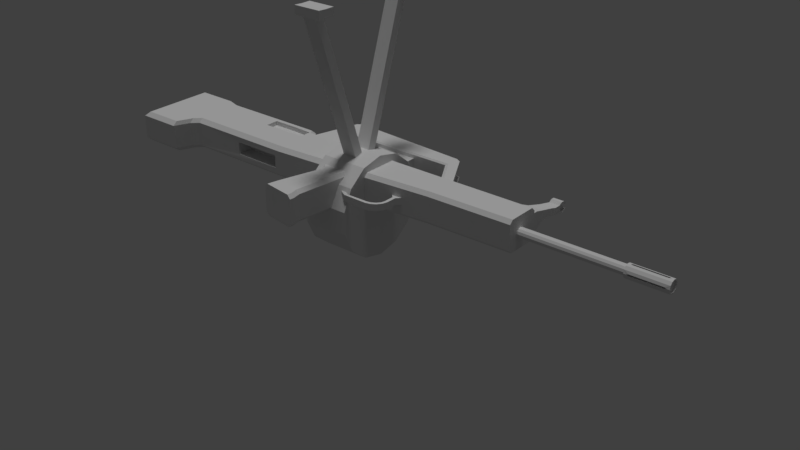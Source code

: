 # Source: QBB-95.blend  (saved by Blender 2.79.0; exported with 4.5.12 LTS)
import bpy
from mathutils import Matrix  # noqa: F401  (used for matrix-valued properties, if any)

bpy.ops.wm.read_factory_settings(use_empty=True)
scene = bpy.context.scene
scene.name = 'Scene'

# ---- collections
col_collection_1 = bpy.data.collections.new('Collection 1'); scene.collection.children.link(col_collection_1)

# ---- materials (node trees are filled in below, after node groups)
mat_omnimat = bpy.data.materials.new('OmniMat')
mat_omnimat.alpha_threshold = 0.0
mat_omnimat.use_transparent_shadow = False
mat_omnimat.roughness = 0.5

# ---- material node trees

# ---- world
world_world = bpy.data.worlds.new('World'); scene.world = world_world
world_world.color = (0.05088, 0.05088, 0.05088)
world_world.use_sun_shadow = False
world_world.sun_shadow_jitter_overblur = 0.0
world_world.cycles.sampling_method = 'MANUAL'

# ---- lights
light_hemi = bpy.data.lights.new('Hemi', 'SUN')
light_hemi.transmission_factor = 0.0
light_hemi.angle = 0.1993
light_hemi.energy = 1.0
light_hemi.shadow_buffer_clip_start = 0.5
light_hemi.shadow_soft_size = 0.1
light_hemi.shadow_cascade_max_distance = 1000.0

# ---- meshes
me_cube_003 = bpy.data.meshes.new('Cube.003')
me_cube_003.from_pydata([(-0.3316, -0.1839, -0.3138), (-0.3316, 0.1839, -0.3138), (0.2248, -0.1839, 0.5274), (0.2248, 0.1839, 0.5274), (-0.03128, -0.1839, 0.5482), (-0.117, -0.1839, 0.4853), (-0.117, 0.1839, 0.4853), (-0.03128, 0.1839, 0.5482), (2.606, 0.1839, -0.3314), (2.606, -0.1839, -0.3314), (2.218, -0.1839, 0.3511), (2.13, -0.1839, 0.4017), (2.187, -0.1839, 0.3413), (2.13, 0.1839, 0.4017), (2.218, 0.1839, 0.3511), (2.187, 0.1839, 0.3413), (0.2351, -0.1593, 0.2602), (0.2056, -0.1839, 0.29), (0.2056, 0.1839, 0.29), (0.2351, 0.1593, 0.2602), (0.2248, -0.1593, -0.3138), (0.1948, -0.1839, -0.3138), (0.1948, 0.1839, -0.3138), (0.2248, 0.1593, -0.3138), (2.097, -0.1593, 0.2736), (2.137, -0.1839, 0.3039), (2.137, 0.1839, 0.3039), (2.097, 0.1593, 0.2736), (2.454, 0.1593, -0.3324), (2.511, 0.1839, -0.332), (2.511, -0.1839, -0.332), (2.454, -0.1593, -0.3324), (-0.3316, 0.09715, -0.3138), (-0.3316, -0.09715, -0.3138), (0.2248, 0.09715, 0.5274), (0.2248, -0.09715, 0.5274), (-0.03128, -0.09715, 0.5482), (-0.03128, 0.09715, 0.5482), (-0.117, 0.09715, 0.4853), (-0.117, -0.09715, 0.4853), (2.606, 0.09715, -0.3314), (2.606, -0.09715, -0.3314), (2.13, 0.09715, 0.4017), (2.13, -0.09715, 0.4017), (2.218, -0.09715, 0.3511), (2.218, 0.09715, 0.3511), (-0.333, -0.09715, -0.1695), (-0.333, -0.1839, -0.1695), (0.2234, -0.09715, 0.6717), (0.2234, -0.1839, 0.6717), (-0.1184, -0.1839, 0.6295), (-0.03267, -0.1839, 0.6925), (-0.03267, 0.09715, 0.6925), (-0.03267, 0.1839, 0.6925), (-0.1184, 0.1839, 0.6295), (-0.1184, -0.09715, 0.6295), (-0.333, 0.1839, -0.1695), (0.2234, 0.1839, 0.6717), (2.605, -0.09715, -0.1871), (2.605, -0.1839, -0.1871), (2.217, -0.1839, 0.4953), (2.129, -0.1839, 0.546), (2.129, 0.1839, 0.546), (2.217, 0.1839, 0.4953), (2.129, -0.09715, 0.546), (2.217, 0.09715, 0.4953), (2.605, 0.1839, -0.1871), (-0.333, 0.09715, -0.1695), (0.2234, 0.09715, 0.6717), (-0.03267, -0.09715, 0.6925), (-0.1184, 0.09715, 0.6295), (2.605, 0.09715, -0.1871), (2.129, 0.09715, 0.546), (2.217, -0.09715, 0.4953), (2.498, -0.1534, -0.338), (2.498, -0.1534, -0.1739), (2.498, 0.1534, -0.338), (2.498, 0.1534, -0.1739), (4.145, -0.1534, -0.338), (4.145, -0.1534, -0.1739), (4.145, 0.1534, -0.338), (4.145, 0.1534, -0.1739), (3.705, 0.1534, -0.338), (3.705, 0.1534, -0.1739), (3.705, -0.1534, -0.338), (3.705, -0.1534, -0.1739), (4.021, 0.0344, 0.5322), (4.204, 0.0344, 0.5322), (4.204, -0.0344, 0.5322), (4.021, -0.0344, 0.5322), (4.03, 0.008278, 0.3974), (4.183, 0.008278, 0.3974), (4.03, -0.008278, 0.3974), (4.183, -0.008278, 0.3974), (4.158, 0.05972, 0.2218), (4.117, 0.08292, 0.0397), (4.158, -0.05972, 0.2218), (4.117, -0.08292, 0.0397), (3.855, 0.08292, 0.0397), (3.94, 0.05972, 0.2218), (3.855, -0.08292, 0.0397), (3.94, -0.05972, 0.2218), (3.965, 0.05972, 0.2722), (3.965, -0.05972, 0.2722), (4.193, 0.05972, 0.2722), (4.193, -0.05972, 0.2722), (4.206, 0.05972, 0.5322), (4.206, -0.05972, 0.5322), (4.022, 0.05972, 0.5322), (4.022, -0.05972, 0.5322), (4.014, 0.05972, 0.3721), (4.014, -0.05972, 0.3721), (4.196, 0.05972, 0.3721), (4.196, -0.05972, 0.3721), (4.017, 0.09782, 0.4255), (4.02, 0.09782, 0.4788), (4.203, 0.09782, 0.4788), (4.2, 0.09782, 0.4255), (4.017, 0.06943, 0.4424), (4.019, 0.06943, 0.4873), (4.202, 0.06943, 0.4873), (4.2, 0.06943, 0.4424), (4.017, -0.09782, 0.4255), (4.02, -0.09782, 0.4788), (4.203, -0.09782, 0.4788), (4.2, -0.09782, 0.4255), (4.017, -0.06943, 0.4424), (4.019, -0.06943, 0.4873), (4.202, -0.06943, 0.4873), (4.2, -0.06943, 0.4424), (4.198, 0.0344, 0.3974), (4.198, -0.0344, 0.3974), (4.015, -0.0344, 0.3974), (4.015, 0.0344, 0.3974), (4.183, 0.008278, 0.4839), (4.183, -0.008278, 0.4839), (4.03, -0.008278, 0.4839), (4.03, 0.008278, 0.4839)], [], [(13, 3, 57, 62), (16, 19, 27, 24), (18, 3, 13, 15, 26), (4, 2, 49, 51), (24, 27, 28, 31), (1, 22, 23, 20, 21, 0, 33, 32), (45, 40, 71, 65), (23, 19, 16, 20), (28, 29, 8, 40, 41, 9, 30, 31), (10, 9, 59, 60), (21, 17, 2, 4, 5, 0), (1, 6, 7, 3, 18, 22), (10, 12, 25, 30, 9), (43, 35, 48, 64), (10, 11, 12), (13, 14, 15), (7, 6, 54, 53), (26, 15, 14, 8, 29), (19, 23, 22, 18), (17, 21, 20, 16), (18, 26, 27, 19), (25, 17, 16, 24), (28, 27, 26, 29), (30, 25, 24, 31), (2, 17, 25, 12, 11), (34, 42, 72, 68), (42, 43, 44, 45), (44, 43, 64, 73), (34, 35, 43, 42), (5, 4, 51, 50), (45, 44, 41, 40), (42, 45, 65, 72), (36, 37, 38, 39), (14, 13, 62, 63), (33, 39, 38, 32), (1, 32, 67, 56), (34, 37, 36, 35), (48, 69, 51, 49), (67, 70, 54, 56), (52, 53, 54, 70), (73, 60, 59, 58), (48, 49, 61, 64), (64, 61, 60, 73), (62, 72, 65, 63), (57, 68, 72, 62), (63, 65, 71, 66), (51, 69, 55, 50), (47, 50, 55, 46), (57, 53, 52, 68), (41, 44, 73, 58), (0, 5, 50, 47), (2, 11, 61, 49), (6, 1, 56, 54), (36, 39, 55, 69), (8, 14, 63, 66), (38, 37, 52, 70), (3, 7, 53, 57), (40, 8, 66, 71), (39, 33, 46, 55), (9, 41, 58, 59), (32, 38, 70, 67), (37, 34, 68, 52), (11, 10, 60, 61), (35, 36, 69, 48), (33, 0, 47, 46), (74, 75, 77, 76), (82, 83, 81, 80), (80, 81, 79, 78), (84, 85, 75, 74), (82, 80, 78, 84), (83, 77, 75, 85), (116, 115, 108, 106), (76, 82, 84, 74), (78, 79, 85, 84), (76, 77, 83, 82), (120, 121, 117, 116), (91, 90, 137, 134), (121, 118, 133, 130), (123, 124, 107, 109), (103, 105, 113, 111), (105, 104, 112, 113), (102, 103, 111, 110), (104, 102, 110, 112), (81, 83, 98, 95), (95, 98, 99, 94), (83, 85, 100, 98), (98, 100, 101, 99), (79, 81, 95, 97), (97, 95, 94, 96), (85, 79, 97, 100), (100, 97, 96, 101), (94, 99, 102, 104), (99, 101, 103, 102), (96, 94, 104, 105), (101, 96, 105, 103), (87, 120, 116, 106), (107, 88, 89, 109), (119, 86, 108, 115), (126, 132, 111, 122), (121, 130, 112, 117), (128, 88, 107, 124), (130, 131, 113, 112), (132, 133, 110, 111), (128, 127, 89, 88), (108, 86, 87, 106), (133, 118, 114, 110), (118, 119, 115, 114), (87, 86, 119, 120), (120, 119, 118, 121), (112, 110, 114, 117), (117, 114, 115, 116), (131, 132, 126, 129), (129, 126, 127, 128), (131, 129, 125, 113), (129, 128, 124, 125), (89, 127, 123, 109), (127, 126, 122, 123), (111, 113, 125, 122), (122, 125, 124, 123), (91, 93, 131, 130), (92, 90, 133, 132), (90, 91, 130, 133), (93, 92, 132, 131), (134, 137, 136, 135), (93, 91, 134, 135), (92, 93, 135, 136), (90, 92, 136, 137)])
_uv = me_cube_003.uv_layers.new(name='UVMap')
_uv.uv.foreach_set('vector', [0.01134, 0.9968, 0.01126, 0.9968, 0.01126, 0.9967, 0.01134, 0.9967, 0.01134, 0.9968, 0.01126, 0.9968, 0.01126, 0.9967, 0.01134, 0.9967, 0.0113, 0.9967, 0.01126, 0.9968, 0.01128, 0.9968, 0.01133, 0.9968, 0.01134, 0.9968, 0.01134, 0.9968, 0.01126, 0.9968, 0.01126, 0.9967, 0.01134, 0.9967, 0.01134, 0.9968, 0.01126, 0.9968, 0.01126, 0.9967, 0.01134, 0.9967, 0.0113, 0.9967, 0.01127, 0.9967, 0.01126, 0.9968, 0.01127, 0.9968, 0.0113, 0.9968, 0.01133, 0.9968, 0.01134, 0.9968, 0.01133, 0.9967, 0.01134, 0.9968, 0.01126, 0.9968, 0.01126, 0.9967, 0.01134, 0.9967, 0.01134, 0.9968, 0.01126, 0.9968, 0.01126, 0.9967, 0.01134, 0.9967, 0.0113, 0.9967, 0.01127, 0.9967, 0.01126, 0.9968, 0.01127, 0.9968, 0.0113, 0.9968, 0.01133, 0.9968, 0.01134, 0.9968, 0.01133, 0.9967, 0.01134, 0.9968, 0.01126, 0.9968, 0.01126, 0.9967, 0.01134, 0.9967, 0.0113, 0.9967, 0.01126, 0.9968, 0.01126, 0.9968, 0.0113, 0.9968, 0.01134, 0.9968, 0.01134, 0.9968, 0.0113, 0.9967, 0.01126, 0.9968, 0.01126, 0.9968, 0.0113, 0.9968, 0.01134, 0.9968, 0.01134, 0.9968, 0.0113, 0.9967, 0.01126, 0.9968, 0.01128, 0.9968, 0.01133, 0.9968, 0.01134, 0.9968, 0.01134, 0.9968, 0.01126, 0.9968, 0.01126, 0.9967, 0.01134, 0.9967, 0.01134, 0.9968, 0.01126, 0.9968, 0.01126, 0.9967, 0.01134, 0.9968, 0.01126, 0.9968, 0.01126, 0.9967, 0.01134, 0.9968, 0.01126, 0.9968, 0.01126, 0.9967, 0.01134, 0.9967, 0.0113, 0.9967, 0.01126, 0.9968, 0.01128, 0.9968, 0.01133, 0.9968, 0.01134, 0.9968, 0.01134, 0.9968, 0.01126, 0.9968, 0.01126, 0.9967, 0.01134, 0.9967, 0.01134, 0.9968, 0.01126, 0.9968, 0.01126, 0.9967, 0.01134, 0.9967, 0.01134, 0.9968, 0.01126, 0.9968, 0.01126, 0.9967, 0.01134, 0.9967, 0.01134, 0.9968, 0.01126, 0.9968, 0.01126, 0.9967, 0.01134, 0.9967, 0.01134, 0.9968, 0.01126, 0.9968, 0.01126, 0.9967, 0.01134, 0.9967, 0.01134, 0.9968, 0.01126, 0.9968, 0.01126, 0.9967, 0.01134, 0.9967, 0.0113, 0.9967, 0.01126, 0.9968, 0.01128, 0.9968, 0.01133, 0.9968, 0.01134, 0.9968, 0.01134, 0.9968, 0.01126, 0.9968, 0.01126, 0.9967, 0.01134, 0.9967, 0.01134, 0.9968, 0.01126, 0.9968, 0.01126, 0.9967, 0.01134, 0.9967, 0.01134, 0.9968, 0.01126, 0.9968, 0.01126, 0.9967, 0.01134, 0.9967, 0.01134, 0.9968, 0.01126, 0.9968, 0.01126, 0.9967, 0.01134, 0.9967, 0.01134, 0.9968, 0.01126, 0.9968, 0.01126, 0.9967, 0.01134, 0.9967, 0.01134, 0.9968, 0.01126, 0.9968, 0.01126, 0.9967, 0.01134, 0.9967, 0.01134, 0.9968, 0.01126, 0.9968, 0.01126, 0.9967, 0.01134, 0.9967, 0.01134, 0.9968, 0.01126, 0.9968, 0.01126, 0.9967, 0.01134, 0.9967, 0.01134, 0.9968, 0.01126, 0.9968, 0.01126, 0.9967, 0.01134, 0.9967, 0.01134, 0.9968, 0.01126, 0.9968, 0.01126, 0.9967, 0.01134, 0.9967, 0.01134, 0.9968, 0.01126, 0.9968, 0.01126, 0.9967, 0.01134, 0.9967, 0.01134, 0.9968, 0.01126, 0.9968, 0.01126, 0.9967, 0.01134, 0.9967, 0.01134, 0.9968, 0.01126, 0.9968, 0.01126, 0.9967, 0.01134, 0.9967, 0.01134, 0.9968, 0.01126, 0.9968, 0.01126, 0.9967, 0.01134, 0.9967, 0.01134, 0.9968, 0.01126, 0.9968, 0.01126, 0.9967, 0.01134, 0.9967, 0.01134, 0.9968, 0.01126, 0.9968, 0.01126, 0.9967, 0.01134, 0.9967, 0.01134, 0.9968, 0.01126, 0.9968, 0.01126, 0.9967, 0.01134, 0.9967, 0.01134, 0.9968, 0.01126, 0.9968, 0.01126, 0.9967, 0.01134, 0.9967, 0.01134, 0.9968, 0.01126, 0.9968, 0.01126, 0.9967, 0.01134, 0.9967, 0.01134, 0.9968, 0.01126, 0.9968, 0.01126, 0.9967, 0.01134, 0.9967, 0.01134, 0.9968, 0.01126, 0.9968, 0.01126, 0.9967, 0.01134, 0.9967, 0.01134, 0.9968, 0.01126, 0.9968, 0.01126, 0.9967, 0.01134, 0.9967, 0.01134, 0.9968, 0.01126, 0.9968, 0.01126, 0.9967, 0.01134, 0.9967, 0.01134, 0.9968, 0.01126, 0.9968, 0.01126, 0.9967, 0.01134, 0.9967, 0.01134, 0.9968, 0.01126, 0.9968, 0.01126, 0.9967, 0.01134, 0.9967, 0.01134, 0.9968, 0.01126, 0.9968, 0.01126, 0.9967, 0.01134, 0.9967, 0.01134, 0.9968, 0.01126, 0.9968, 0.01126, 0.9967, 0.01134, 0.9967, 0.01134, 0.9968, 0.01126, 0.9968, 0.01126, 0.9967, 0.01134, 0.9967, 0.01134, 0.9968, 0.01126, 0.9968, 0.01126, 0.9967, 0.01134, 0.9967, 0.01134, 0.9968, 0.01126, 0.9968, 0.01126, 0.9967, 0.01134, 0.9967, 0.01134, 0.9968, 0.01126, 0.9968, 0.01126, 0.9967, 0.01134, 0.9967, 0.01134, 0.9968, 0.01126, 0.9968, 0.01126, 0.9967, 0.01134, 0.9967, 0.01134, 0.9968, 0.01126, 0.9968, 0.01126, 0.9967, 0.01134, 0.9967, 0.01134, 0.9968, 0.01126, 0.9968, 0.01126, 0.9967, 0.01134, 0.9967, 0.01134, 0.9968, 0.01126, 0.9968, 0.01126, 0.9967, 0.01134, 0.9967, 0.01134, 0.9968, 0.01126, 0.9968, 0.01126, 0.9967, 0.01134, 0.9967, 0.01134, 0.9968, 0.01126, 0.9968, 0.01126, 0.9967, 0.01134, 0.9967, 0.01134, 0.9968, 0.01126, 0.9968, 0.01126, 0.9967, 0.01134, 0.9967, 0.01134, 0.9968, 0.01126, 0.9968, 0.01126, 0.9967, 0.01134, 0.9967, 0.01134, 0.9968, 0.01126, 0.9968, 0.01126, 0.9967, 0.01134, 0.9967, 0.01134, 0.9968, 0.01126, 0.9968, 0.01126, 0.9967, 0.01134, 0.9967, 0.01134, 0.9968, 0.01126, 0.9968, 0.01126, 0.9967, 0.01134, 0.9967, 0.01134, 0.9968, 0.01126, 0.9968, 0.01126, 0.9967, 0.01134, 0.9967, 0.01134, 0.9968, 0.01126, 0.9968, 0.01126, 0.9967, 0.01134, 0.9967, 0.01134, 0.9968, 0.01126, 0.9968, 0.01126, 0.9967, 0.01134, 0.9967, 0.01134, 0.9968, 0.01126, 0.9968, 0.01126, 0.9967, 0.01134, 0.9967, 0.01134, 0.9968, 0.01126, 0.9968, 0.01126, 0.9967, 0.01134, 0.9967, 0.01134, 0.9968, 0.01126, 0.9968, 0.01126, 0.9967, 0.01134, 0.9967, 0.01134, 0.9968, 0.01126, 0.9968, 0.01126, 0.9967, 0.01134, 0.9967, 0.01134, 0.9968, 0.01126, 0.9968, 0.01126, 0.9967, 0.01134, 0.9967, 0.01134, 0.9968, 0.01126, 0.9968, 0.01126, 0.9967, 0.01134, 0.9967, 0.01134, 0.9968, 0.01126, 0.9968, 0.01126, 0.9967, 0.01134, 0.9967, 0.01134, 0.9968, 0.01126, 0.9968, 0.01126, 0.9967, 0.01134, 0.9967, 0.01134, 0.9968, 0.01126, 0.9968, 0.01126, 0.9967, 0.01134, 0.9967, 0.01134, 0.9968, 0.01126, 0.9968, 0.01126, 0.9967, 0.01134, 0.9967, 0.01134, 0.9968, 0.01126, 0.9968, 0.01126, 0.9967, 0.01134, 0.9967, 0.01134, 0.9968, 0.01126, 0.9968, 0.01126, 0.9967, 0.01134, 0.9967, 0.01134, 0.9968, 0.01126, 0.9968, 0.01126, 0.9967, 0.01134, 0.9967, 0.01134, 0.9968, 0.01126, 0.9968, 0.01126, 0.9967, 0.01134, 0.9967, 0.01134, 0.9968, 0.01126, 0.9968, 0.01126, 0.9967, 0.01134, 0.9967, 0.01134, 0.9968, 0.01126, 0.9968, 0.01126, 0.9967, 0.01134, 0.9967, 0.01134, 0.9968, 0.01126, 0.9968, 0.01126, 0.9967, 0.01134, 0.9967, 0.01134, 0.9968, 0.01126, 0.9968, 0.01126, 0.9967, 0.01134, 0.9967, 0.01134, 0.9968, 0.01126, 0.9968, 0.01126, 0.9967, 0.01134, 0.9967, 0.01134, 0.9968, 0.01126, 0.9968, 0.01126, 0.9967, 0.01134, 0.9967, 0.01134, 0.9968, 0.01126, 0.9968, 0.01126, 0.9967, 0.01134, 0.9967, 0.01134, 0.9968, 0.01126, 0.9968, 0.01126, 0.9967, 0.01134, 0.9967, 0.01134, 0.9968, 0.01126, 0.9968, 0.01126, 0.9967, 0.01134, 0.9967, 0.01134, 0.9968, 0.01126, 0.9968, 0.01126, 0.9967, 0.01134, 0.9967, 0.01134, 0.9968, 0.01126, 0.9968, 0.01126, 0.9967, 0.01134, 0.9967, 0.01134, 0.9968, 0.01126, 0.9968, 0.01126, 0.9967, 0.01134, 0.9967, 0.01134, 0.9968, 0.01126, 0.9968, 0.01126, 0.9967, 0.01134, 0.9967, 0.01134, 0.9968, 0.01126, 0.9968, 0.01126, 0.9967, 0.01134, 0.9967, 0.01134, 0.9968, 0.01126, 0.9968, 0.01126, 0.9967, 0.01134, 0.9967, 0.01134, 0.9968, 0.01126, 0.9968, 0.01126, 0.9967, 0.01134, 0.9967, 0.01134, 0.9968, 0.01126, 0.9968, 0.01126, 0.9967, 0.01134, 0.9967, 0.01134, 0.9968, 0.01126, 0.9968, 0.01126, 0.9967, 0.01134, 0.9967, 0.01134, 0.9968, 0.01126, 0.9968, 0.01126, 0.9967, 0.01134, 0.9967, 0.01134, 0.9968, 0.01126, 0.9968, 0.01126, 0.9967, 0.01134, 0.9967, 0.01134, 0.9968, 0.01126, 0.9968, 0.01126, 0.9967, 0.01134, 0.9967, 0.01134, 0.9968, 0.01126, 0.9968, 0.01126, 0.9967, 0.01134, 0.9967, 0.01134, 0.9968, 0.01126, 0.9968, 0.01126, 0.9967, 0.01134, 0.9967, 0.01134, 0.9968, 0.01126, 0.9968, 0.01126, 0.9967, 0.01134, 0.9967, 0.01134, 0.9968, 0.01126, 0.9968, 0.01126, 0.9967, 0.01134, 0.9967, 0.01134, 0.9968, 0.01126, 0.9968, 0.01126, 0.9967, 0.01134, 0.9967, 0.01134, 0.9968, 0.01126, 0.9968, 0.01126, 0.9967, 0.01134, 0.9967, 0.01134, 0.9968, 0.01126, 0.9968, 0.01126, 0.9967, 0.01134, 0.9967, 0.01134, 0.9968, 0.01126, 0.9968, 0.01126, 0.9967, 0.01134, 0.9967, 0.01134, 0.9968, 0.01126, 0.9968, 0.01126, 0.9967, 0.01134, 0.9967, 0.01134, 0.9968, 0.01126, 0.9968, 0.01126, 0.9967, 0.01134, 0.9967, 0.01134, 0.9968, 0.01126, 0.9968, 0.01126, 0.9967, 0.01134, 0.9967, 0.01134, 0.9968, 0.01126, 0.9968, 0.01126, 0.9967, 0.01134, 0.9967, 0.01134, 0.9968, 0.01126, 0.9968, 0.01126, 0.9967, 0.01134, 0.9967, 0.01134, 0.9968, 0.01126, 0.9968, 0.01126, 0.9967, 0.01134, 0.9967, 0.01134, 0.9968, 0.01126, 0.9968, 0.01126, 0.9967, 0.01134, 0.9967, 0.01134, 0.9968, 0.01126, 0.9968, 0.01126, 0.9967, 0.01134, 0.9967, 0.01134, 0.9968, 0.01126, 0.9968, 0.01126, 0.9967, 0.01134, 0.9967, 0.01134, 0.9968, 0.01126, 0.9968, 0.01126, 0.9967, 0.01134, 0.9967, 0.01134, 0.9968, 0.01126, 0.9968, 0.01126, 0.9967, 0.01134, 0.9967, 0.01134, 0.9968, 0.01126, 0.9968, 0.01126, 0.9967, 0.01134, 0.9967, 0.01134, 0.9968, 0.01126, 0.9968, 0.01126, 0.9967, 0.01134, 0.9967, 0.01134, 0.9968, 0.01126, 0.9968, 0.01126, 0.9967, 0.01134, 0.9967])
me_cube_003.materials.append(mat_omnimat)
me_cube_003.use_remesh_preserve_volume = False
me_cube_003.use_remesh_preserve_attributes = False
me_cube_003.use_mirror_vertex_groups = False
me_cube_003.update()
me_cube_001 = bpy.data.meshes.new('Cube.001')
me_cube_001.from_pydata([(0.6371, -0.2739, 0.3131), (-0.4572, 0.2739, 0.3662), (1.434, -0.2769, 0.3131), (-0.4572, 0.2739, 0.03018), (1.497, 0.2739, 0.02727), (1.434, -0.2769, 0.08014), (0.6371, -0.2739, 0.08338), (5.923, 0.2739, 0.1211), (5.923, -0.2739, 0.1211), (3.026, 0.2739, 0.07095), (4.423, 0.2739, 0.1117), (3.026, -0.2739, 0.07095), (4.423, -0.2739, 0.1117), (2.346, -0.2739, 0.04992), (2.346, 0.2739, 0.04992), (-0.4572, -0.2739, 0.03018), (-0.4572, -0.2739, 0.3662), (1.497, -0.2739, 0.02727), (0.6371, -0.1972, 0.08338), (0.6371, -0.1972, 0.3131), (1.434, -0.1972, 0.3131), (1.434, -0.1972, 0.08014), (-0.4572, -0.2739, -0.4109), (0.5198, -0.11, -0.4872), (-0.4572, -0.2068, 0.4572), (-0.4572, -0.2739, 0.3885), (0.5198, 0.11, -0.4872), (-0.4572, 0.2739, -0.4109), (-0.4572, 0.2739, 0.3885), (-0.4572, 0.2068, 0.4572), (1.401, -0.11, -0.4937), (1.497, -0.2739, -0.4183), (1.392, -0.2739, 0.3885), (1.423, -0.2068, 0.4572), (1.497, 0.2739, -0.4183), (1.401, 0.11, -0.4937), (1.392, 0.2739, 0.3885), (1.423, 0.2068, 0.4572), (-1.394, -0.2739, -0.7948), (-1.461, -0.2068, -0.8706), (-1.394, -0.2739, 0.4624), (-1.461, -0.2068, 0.531), (-1.394, 0.2739, -0.7948), (-1.461, 0.2068, -0.8706), (-1.394, 0.2739, 0.4624), (-1.461, 0.2068, 0.531), (-0.6934, 0.2068, 0.531), (-0.6934, 0.2739, 0.4624), (-0.6934, -0.2739, 0.4624), (-0.6934, -0.2068, 0.531), (-0.6934, -0.2068, -0.8706), (-0.6934, -0.2739, -0.7948), (-0.6934, 0.2739, -0.7948), (-0.6934, 0.2068, -0.8706), (-0.5753, -0.2068, 0.4941), (-0.5753, -0.2739, 0.4254), (-0.5753, 0.2068, -0.5975), (-0.5753, 0.2739, -0.5217), (-0.5753, 0.2068, 0.4941), (-0.5753, 0.2739, 0.4254), (-0.5753, -0.2068, -0.5975), (-0.5753, -0.2739, -0.5217), (1.497, 0.2068, 0.3662), (1.465, 0.2739, 0.299), (5.923, 0.2739, 0.2999), (5.923, 0.2068, 0.367), (5.923, -0.2068, 0.367), (5.923, -0.2739, 0.2999), (4.423, -0.2068, 0.3667), (4.423, -0.2739, 0.2996), (3.026, -0.2068, 0.3665), (3.026, -0.2739, 0.2993), (4.423, 0.2739, 0.2996), (4.423, 0.2068, 0.3667), (3.026, 0.2739, 0.2993), (3.026, 0.2068, 0.3665), (2.32, -0.2739, 0.2992), (2.314, -0.2068, 0.3663), (2.314, 0.2068, 0.3663), (2.32, 0.2739, 0.2992), (2.387, -0.2739, -0.3615), (2.395, -0.2068, -0.4369), (2.462, -0.2739, -0.4312), (2.395, 0.2068, -0.4369), (2.387, 0.2739, -0.3615), (2.462, 0.2739, -0.4312), (1.465, -0.2754, 0.299), (1.497, -0.2068, 0.3662), (5.923, 0.2116, -0.2573), (5.923, 0.2739, -0.1948), (5.923, -0.2739, -0.1948), (5.923, -0.2116, -0.2573), (3.026, -0.2116, -0.3837), (3.026, -0.2739, -0.3212), (2.964, -0.2739, -0.3889), (4.423, -0.2739, -0.2182), (4.423, -0.2116, -0.2806), (3.026, 0.2739, -0.3212), (3.026, 0.2116, -0.3837), (2.964, 0.2739, -0.3889), (4.423, 0.2116, -0.2806), (4.423, 0.2739, -0.2182), (1.497, 0.2068, -0.4941), (-0.4572, 0.2068, -0.4867), (-0.4572, -0.2068, -0.4867), (1.497, -0.2068, -0.4941), (1.403, 0.11, -0.2222), (0.5218, 0.11, -0.2158), (0.5218, -0.11, -0.2158), (1.403, -0.11, -0.2222), (2.359, -0.2739, -1.583), (2.3, -0.2144, -1.574), (2.927, -0.2144, -1.673), (2.866, -0.2739, -1.663), (2.3, 0.2144, -1.574), (2.359, 0.2739, -1.583), (2.866, 0.2739, -1.663), (2.927, 0.2144, -1.673), (2.902, 0.2144, -1.451), (2.841, 0.2739, -1.444), (2.338, 0.2144, -1.389), (2.397, 0.2739, -1.396), (2.338, -0.2144, -1.389), (2.397, -0.2739, -1.396), (2.902, -0.2144, -1.451), (2.841, -0.2739, -1.444), (2.871, 0.2739, -1.581), (2.932, 0.2144, -1.59), (2.373, -0.2739, -1.513), (2.314, -0.2144, -1.505), (2.373, 0.2739, -1.513), (2.314, 0.2144, -1.505), (2.871, -0.2739, -1.581), (2.932, -0.2144, -1.59), (2.546, 0.2144, -0.6451), (2.609, 0.2739, -0.6412), (2.999, -0.2144, -0.6169), (2.937, -0.2739, -0.6208), (2.937, 0.2739, -0.6208), (2.999, 0.2144, -0.6169), (2.609, -0.2739, -0.6412), (2.546, -0.2144, -0.6451), (2.538, 0.2144, -0.5757), (2.601, 0.2739, -0.5708), (2.488, 0.2144, -0.5063), (2.55, 0.2739, -0.501), (3.008, -0.2144, -0.5392), (2.946, -0.2739, -0.544), (3.017, -0.2144, -0.4614), (2.955, -0.2739, -0.4667), (2.955, 0.2739, -0.4667), (3.017, 0.2144, -0.4614), (2.946, 0.2739, -0.544), (3.008, 0.2144, -0.5392), (2.55, -0.2739, -0.501), (2.488, -0.2144, -0.5063), (2.601, -0.2739, -0.5708), (2.538, -0.2144, -0.5757), (2.401, -0.2144, -0.4414), (2.461, -0.2739, -0.4344), (2.461, 0.2739, -0.4344), (2.401, 0.2144, -0.4414), (2.964, -0.2739, -0.389), (3.026, -0.2144, -0.3865), (3.026, 0.2144, -0.3865), (2.964, 0.2739, -0.389)], [], [(47, 52, 42, 44), (105, 102, 83, 81), (34, 4, 14, 84), (24, 29, 58, 54), (31, 17, 15, 22), (27, 3, 4, 34), (51, 48, 40, 38), (39, 41, 45, 43), (54, 58, 46, 49), (49, 46, 45, 41), (56, 60, 50, 53), (61, 55, 48, 51), (62, 87, 77, 78), (59, 57, 52, 47), (37, 29, 24, 33), (22, 15, 16, 25, 55, 61), (1, 28, 36, 63), (30, 23, 108, 109), (5, 2, 20, 21), (11, 93, 95, 12), (73, 68, 66, 65), (69, 12, 8, 67), (101, 10, 7, 89), (10, 72, 64, 7), (7, 64, 65, 66, 67, 8), (86, 17, 13, 76), (14, 79, 74, 9), (76, 13, 11, 71), (78, 77, 70, 75), (135, 138, 119, 121), (162, 94, 82, 159, 154, 149), (160, 85, 99, 165, 150, 145), (92, 98, 100, 96), (62, 37, 33, 87), (17, 31, 80, 13), (4, 63, 79, 14), (3, 1, 63, 4), (129, 131, 114, 111), (110, 111, 114, 115, 116, 117, 112, 113), (130, 126, 116, 115), (127, 133, 112, 117), (137, 140, 123, 125), (118, 124, 133, 127), (125, 123, 128, 132), (121, 119, 126, 130), (141, 134, 120, 122), (122, 120, 131, 129), (143, 152, 138, 135), (139, 136, 124, 118), (157, 142, 134, 141), (153, 146, 136, 139), (145, 150, 152, 143), (147, 156, 140, 137), (158, 81, 83, 161, 144, 155), (13, 80, 82, 94, 93, 11), (164, 98, 92, 163, 148, 151), (80, 81, 158, 159, 82), (151, 148, 146, 153), (0, 2, 86, 16), (155, 144, 142, 157), (53, 50, 39, 43), (97, 9, 10, 101), (75, 70, 68, 73), (9, 74, 72, 10), (149, 154, 156, 147), (85, 84, 14, 9, 97, 99), (12, 95, 90, 8), (96, 100, 88, 91), (28, 1, 3, 27, 57, 59), (71, 11, 12, 69), (86, 32, 25, 16), (6, 0, 16, 15), (2, 5, 17, 86), (5, 6, 15, 17), (0, 6, 18, 19), (6, 5, 21, 18), (2, 0, 19, 20), (83, 84, 85, 160, 161), (92, 93, 94, 162, 163), (102, 103, 27, 34), (29, 37, 36, 28), (104, 105, 31, 22), (33, 24, 25, 32), (38, 40, 41, 39), (44, 42, 43, 45), (47, 44, 45, 46), (55, 25, 24, 54), (51, 38, 39, 50), (57, 27, 103, 56), (59, 47, 46, 58), (40, 48, 49, 41), (61, 51, 50, 60), (42, 52, 53, 43), (48, 55, 54, 49), (52, 57, 56, 53), (28, 59, 58, 29), (22, 61, 60, 104), (37, 62, 63, 36), (32, 86, 87, 33), (77, 87, 86, 76), (79, 63, 62, 78), (66, 68, 69, 67), (68, 70, 71, 69), (64, 72, 73, 65), (72, 74, 75, 73), (70, 77, 76, 71), (74, 79, 78, 75), (105, 81, 80, 31), (34, 84, 83, 102), (103, 104, 60, 56), (97, 98, 164, 165, 99), (96, 91, 90, 95), (101, 89, 88, 100), (92, 96, 95, 93), (97, 101, 100, 98), (88, 89, 7, 8, 90, 91), (18, 21, 20, 19), (35, 26, 103, 102), (23, 30, 105, 104), (26, 23, 104, 103), (30, 35, 102, 105), (107, 106, 109, 108), (23, 26, 107, 108), (26, 35, 106, 107), (35, 30, 109, 106), (127, 117, 116, 126), (129, 111, 110, 128), (139, 118, 119, 138), (131, 120, 121, 130), (141, 122, 123, 140), (133, 124, 125, 132), (118, 127, 126, 119), (122, 129, 128, 123), (114, 131, 130, 115), (112, 133, 132, 113), (120, 134, 135, 121), (124, 136, 137, 125), (153, 139, 138, 152), (157, 141, 140, 156), (134, 142, 143, 135), (142, 144, 145, 143), (136, 146, 147, 137), (146, 148, 149, 147), (151, 153, 152, 150), (155, 157, 156, 154), (158, 155, 154, 159), (160, 145, 144, 161), (150, 165, 164, 151), (162, 149, 148, 163), (132, 128, 110, 113)])
_uv = me_cube_001.uv_layers.new(name='UVMap')
_uv.uv.foreach_set('vector', [0.02719, 0.9976, 0.02719, 0.9976, 0.02719, 0.9976, 0.02719, 0.9976, 0.02719, 0.9976, 0.02719, 0.9976, 0.02719, 0.9976, 0.02719, 0.9976, 0.02719, 0.9976, 0.02719, 0.9976, 0.02719, 0.9976, 0.02719, 0.9976, 0.02719, 0.9976, 0.02719, 0.9976, 0.02719, 0.9976, 0.02719, 0.9976, 0.02719, 0.9976, 0.02719, 0.9976, 0.02719, 0.9976, 0.02719, 0.9976, 0.02719, 0.9976, 0.02719, 0.9976, 0.02719, 0.9976, 0.02719, 0.9976, 0.02719, 0.9976, 0.02719, 0.9976, 0.02719, 0.9976, 0.02719, 0.9976, 0.02719, 0.9976, 0.02719, 0.9976, 0.02719, 0.9976, 0.02719, 0.9976, 0.02719, 0.9976, 0.02719, 0.9976, 0.02719, 0.9976, 0.02719, 0.9976, 0.02719, 0.9976, 0.02719, 0.9976, 0.02719, 0.9976, 0.02719, 0.9976, 0.02719, 0.9976, 0.02719, 0.9976, 0.02719, 0.9976, 0.02719, 0.9976, 0.02719, 0.9976, 0.02719, 0.9976, 0.02719, 0.9976, 0.02719, 0.9976, 0.02719, 0.9976, 0.02719, 0.9976, 0.02719, 0.9976, 0.02719, 0.9976, 0.02719, 0.9976, 0.02719, 0.9976, 0.02719, 0.9976, 0.02719, 0.9976, 0.02719, 0.9976, 0.02719, 0.9976, 0.02719, 0.9976, 0.02719, 0.9976, 0.02719, 0.9976, 0.02719, 0.9976, 0.02719, 0.9976, 0.02719, 0.9976, 0.02719, 0.9976, 0.02719, 0.9976, 0.02719, 0.9976, 0.02719, 0.9976, 0.02719, 0.9976, 0.02719, 0.9976, 0.02719, 0.9976, 0.02719, 0.9976, 0.02719, 0.9976, 0.02719, 0.9976, 0.02719, 0.9976, 0.02719, 0.9976, 0.02719, 0.9976, 0.02719, 0.9976, 0.02719, 0.9976, 0.02719, 0.9976, 0.02719, 0.9976, 0.02719, 0.9976, 0.02719, 0.9976, 0.02719, 0.9976, 0.02719, 0.9976, 0.02719, 0.9976, 0.02719, 0.9976, 0.02719, 0.9976, 0.02719, 0.9976, 0.02719, 0.9976, 0.02719, 0.9976, 0.02719, 0.9976, 0.02719, 0.9976, 0.02719, 0.9976, 0.02719, 0.9976, 0.02719, 0.9976, 0.02719, 0.9976, 0.02719, 0.9976, 0.02719, 0.9976, 0.02719, 0.9976, 0.02719, 0.9976, 0.02719, 0.9976, 0.02719, 0.9976, 0.02719, 0.9976, 0.02719, 0.9976, 0.02719, 0.9976, 0.02719, 0.9976, 0.02719, 0.9976, 0.02719, 0.9976, 0.02719, 0.9976, 0.02719, 0.9976, 0.02719, 0.9976, 0.02719, 0.9976, 0.02719, 0.9976, 0.02719, 0.9976, 0.02719, 0.9976, 0.02719, 0.9976, 0.02719, 0.9976, 0.02719, 0.9976, 0.02719, 0.9976, 0.02719, 0.9976, 0.02719, 0.9976, 0.02719, 0.9976, 0.02719, 0.9976, 0.02719, 0.9976, 0.02719, 0.9976, 0.02719, 0.9976, 0.02719, 0.9976, 0.02719, 0.9976, 0.02719, 0.9976, 0.02719, 0.9976, 0.02719, 0.9976, 0.02719, 0.9976, 0.02719, 0.9976, 0.02719, 0.9976, 0.02719, 0.9976, 0.02719, 0.9976, 0.02719, 0.9976, 0.02719, 0.9976, 0.02719, 0.9976, 0.02719, 0.9976, 0.02719, 0.9976, 0.02719, 0.9976, 0.02719, 0.9976, 0.02719, 0.9976, 0.02719, 0.9976, 0.02719, 0.9976, 0.02719, 0.9976, 0.02719, 0.9976, 0.02719, 0.9976, 0.02719, 0.9976, 0.02719, 0.9976, 0.02719, 0.9976, 0.02719, 0.9976, 0.02719, 0.9976, 0.02719, 0.9976, 0.02719, 0.9976, 0.02719, 0.9976, 0.02719, 0.9976, 0.02719, 0.9976, 0.02719, 0.9976, 0.02719, 0.9976, 0.02719, 0.9976, 0.02719, 0.9976, 0.02719, 0.9976, 0.02719, 0.9976, 0.02719, 0.9976, 0.02719, 0.9976, 0.02719, 0.9976, 0.02719, 0.9976, 0.02719, 0.9976, 0.02719, 0.9976, 0.02719, 0.9976, 0.02719, 0.9976, 0.02719, 0.9976, 0.02719, 0.9976, 0.02719, 0.9976, 0.02719, 0.9976, 0.02719, 0.9976, 0.02719, 0.9976, 0.02719, 0.9976, 0.02719, 0.9976, 0.02719, 0.9976, 0.02719, 0.9976, 0.02719, 0.9976, 0.02719, 0.9976, 0.02719, 0.9976, 0.02719, 0.9976, 0.02719, 0.9976, 0.02719, 0.9976, 0.02719, 0.9976, 0.02719, 0.9976, 0.02719, 0.9976, 0.02719, 0.9976, 0.02719, 0.9976, 0.02719, 0.9976, 0.02719, 0.9976, 0.02719, 0.9976, 0.02719, 0.9976, 0.02719, 0.9976, 0.02719, 0.9976, 0.02719, 0.9976, 0.02719, 0.9976, 0.02719, 0.9976, 0.02719, 0.9976, 0.02719, 0.9976, 0.02719, 0.9976, 0.02719, 0.9976, 0.02719, 0.9976, 0.02719, 0.9976, 0.02719, 0.9976, 0.02719, 0.9976, 0.02719, 0.9976, 0.02719, 0.9976, 0.02719, 0.9976, 0.02719, 0.9976, 0.02719, 0.9976, 0.02719, 0.9976, 0.02719, 0.9976, 0.02719, 0.9976, 0.02719, 0.9976, 0.02719, 0.9976, 0.02719, 0.9976, 0.02719, 0.9976, 0.02719, 0.9976, 0.02719, 0.9976, 0.02719, 0.9976, 0.02719, 0.9976, 0.02719, 0.9976, 0.02719, 0.9976, 0.02719, 0.9976, 0.02719, 0.9976, 0.02719, 0.9976, 0.02719, 0.9976, 0.02719, 0.9976, 0.02719, 0.9976, 0.02719, 0.9976, 0.02719, 0.9976, 0.02719, 0.9976, 0.02719, 0.9976, 0.02719, 0.9976, 0.02719, 0.9976, 0.02719, 0.9976, 0.02719, 0.9976, 0.02719, 0.9976, 0.02719, 0.9976, 0.02719, 0.9976, 0.02719, 0.9976, 0.02719, 0.9976, 0.02719, 0.9976, 0.02719, 0.9976, 0.02719, 0.9976, 0.02719, 0.9976, 0.02719, 0.9976, 0.02719, 0.9976, 0.02719, 0.9976, 0.02719, 0.9976, 0.02719, 0.9976, 0.02719, 0.9976, 0.02719, 0.9976, 0.02719, 0.9976, 0.02719, 0.9976, 0.02719, 0.9976, 0.02719, 0.9976, 0.02719, 0.9976, 0.02719, 0.9976, 0.02719, 0.9976, 0.02719, 0.9976, 0.02719, 0.9976, 0.02719, 0.9976, 0.02719, 0.9976, 0.02719, 0.9976, 0.02719, 0.9976, 0.02719, 0.9976, 0.02719, 0.9976, 0.02719, 0.9976, 0.02719, 0.9976, 0.02719, 0.9976, 0.02719, 0.9976, 0.02719, 0.9976, 0.02719, 0.9976, 0.02719, 0.9976, 0.02719, 0.9976, 0.02719, 0.9976, 0.02719, 0.9976, 0.02719, 0.9976, 0.02719, 0.9976, 0.02719, 0.9976, 0.02719, 0.9976, 0.02719, 0.9976, 0.02719, 0.9976, 0.02719, 0.9976, 0.02719, 0.9976, 0.02719, 0.9976, 0.02719, 0.9976, 0.02719, 0.9976, 0.02719, 0.9976, 0.02719, 0.9976, 0.02719, 0.9976, 0.02719, 0.9976, 0.02719, 0.9976, 0.02719, 0.9976, 0.02719, 0.9976, 0.02719, 0.9976, 0.02719, 0.9976, 0.02719, 0.9976, 0.02719, 0.9976, 0.02719, 0.9976, 0.02719, 0.9976, 0.02719, 0.9976, 0.02719, 0.9976, 0.02719, 0.9976, 0.02719, 0.9976, 0.02719, 0.9976, 0.02719, 0.9976, 0.02719, 0.9976, 0.02719, 0.9976, 0.02719, 0.9976, 0.02719, 0.9976, 0.02719, 0.9976, 0.02719, 0.9976, 0.02719, 0.9976, 0.02719, 0.9976, 0.02719, 0.9976, 0.02719, 0.9976, 0.02719, 0.9976, 0.02719, 0.9976, 0.02719, 0.9976, 0.02719, 0.9976, 0.02719, 0.9976, 0.02719, 0.9976, 0.02719, 0.9976, 0.02719, 0.9976, 0.02719, 0.9976, 0.02719, 0.9976, 0.02719, 0.9976, 0.02719, 0.9976, 0.02719, 0.9976, 0.02719, 0.9976, 0.02719, 0.9976, 0.02719, 0.9976, 0.02719, 0.9976, 0.02719, 0.9976, 0.02719, 0.9976, 0.02719, 0.9976, 0.02719, 0.9976, 0.02719, 0.9976, 0.02719, 0.9976, 0.02719, 0.9976, 0.02719, 0.9976, 0.02719, 0.9976, 0.02719, 0.9976, 0.02719, 0.9976, 0.02719, 0.9976, 0.02719, 0.9976, 0.02719, 0.9976, 0.02719, 0.9976, 0.02719, 0.9976, 0.02719, 0.9976, 0.02719, 0.9976, 0.02719, 0.9976, 0.02719, 0.9976, 0.02719, 0.9976, 0.02719, 0.9976, 0.02719, 0.9976, 0.02719, 0.9976, 0.02719, 0.9976, 0.02719, 0.9976, 0.02719, 0.9976, 0.02719, 0.9976, 0.02719, 0.9976, 0.02719, 0.9976, 0.02719, 0.9976, 0.02719, 0.9976, 0.02719, 0.9976, 0.02719, 0.9976, 0.02719, 0.9976, 0.02719, 0.9976, 0.02719, 0.9976, 0.02719, 0.9976, 0.02719, 0.9976, 0.02719, 0.9976, 0.02719, 0.9976, 0.02719, 0.9976, 0.02719, 0.9976, 0.02719, 0.9976, 0.02719, 0.9976, 0.02719, 0.9976, 0.02719, 0.9976, 0.02719, 0.9976, 0.02719, 0.9976, 0.02719, 0.9976, 0.02719, 0.9976, 0.02719, 0.9976, 0.02719, 0.9976, 0.02719, 0.9976, 0.02719, 0.9976, 0.02719, 0.9976, 0.02719, 0.9976, 0.02719, 0.9976, 0.02719, 0.9976, 0.02719, 0.9976, 0.02719, 0.9976, 0.02719, 0.9976, 0.02719, 0.9976, 0.02719, 0.9976, 0.02719, 0.9976, 0.02719, 0.9976, 0.02719, 0.9976, 0.02719, 0.9976, 0.02719, 0.9976, 0.02719, 0.9976, 0.02719, 0.9976, 0.02719, 0.9976, 0.02719, 0.9976, 0.02719, 0.9976, 0.02719, 0.9976, 0.02719, 0.9976, 0.02719, 0.9976, 0.02719, 0.9976, 0.02719, 0.9976, 0.02719, 0.9976, 0.02719, 0.9976, 0.02719, 0.9976, 0.02719, 0.9976, 0.02719, 0.9976, 0.02719, 0.9976, 0.02719, 0.9976, 0.02719, 0.9976, 0.02719, 0.9976, 0.02719, 0.9976, 0.02719, 0.9976, 0.02719, 0.9976, 0.02719, 0.9976, 0.02719, 0.9976, 0.02719, 0.9976, 0.02719, 0.9976, 0.02719, 0.9976, 0.02719, 0.9976, 0.02719, 0.9976, 0.02719, 0.9976, 0.02719, 0.9976, 0.02719, 0.9976, 0.02719, 0.9976, 0.02719, 0.9976, 0.02719, 0.9976, 0.02719, 0.9976, 0.02719, 0.9976, 0.02719, 0.9976, 0.02719, 0.9976, 0.02719, 0.9976, 0.02719, 0.9976, 0.02719, 0.9976, 0.02719, 0.9976, 0.02719, 0.9976, 0.02719, 0.9976, 0.02719, 0.9976, 0.02719, 0.9976, 0.02719, 0.9976, 0.02719, 0.9976, 0.02719, 0.9976, 0.02719, 0.9976, 0.02719, 0.9976, 0.02719, 0.9976, 0.02719, 0.9976, 0.02719, 0.9976, 0.02719, 0.9976, 0.02719, 0.9976, 0.02719, 0.9976, 0.02719, 0.9976, 0.02719, 0.9976, 0.02719, 0.9976, 0.02719, 0.9976, 0.02719, 0.9976, 0.02719, 0.9976, 0.02719, 0.9976, 0.02719, 0.9976, 0.02719, 0.9976, 0.02719, 0.9976, 0.02719, 0.9976, 0.02719, 0.9976, 0.02719, 0.9976, 0.02719, 0.9976, 0.02719, 0.9976, 0.02719, 0.9976, 0.02719, 0.9976, 0.02719, 0.9976, 0.02719, 0.9976, 0.02719, 0.9976, 0.02719, 0.9976, 0.02719, 0.9976, 0.02719, 0.9976, 0.02719, 0.9976, 0.02719, 0.9976, 0.02719, 0.9976, 0.02719, 0.9976, 0.02719, 0.9976, 0.02719, 0.9976, 0.02719, 0.9976, 0.02719, 0.9976, 0.02719, 0.9976, 0.02719, 0.9976, 0.02719, 0.9976, 0.02719, 0.9976, 0.02719, 0.9976, 0.02719, 0.9976, 0.02719, 0.9976, 0.02719, 0.9976, 0.02719, 0.9976, 0.02719, 0.9976, 0.02719, 0.9976, 0.02719, 0.9976, 0.02719, 0.9976, 0.02719, 0.9976, 0.02719, 0.9976, 0.02719, 0.9976, 0.02719, 0.9976, 0.02719, 0.9976, 0.02719, 0.9976, 0.02719, 0.9976, 0.02719, 0.9976, 0.02719, 0.9976, 0.02719, 0.9976, 0.02719, 0.9976, 0.02719, 0.9976, 0.02719, 0.9976, 0.02719, 0.9976, 0.02719, 0.9976, 0.02719, 0.9976, 0.02719, 0.9976, 0.02719, 0.9976, 0.02719, 0.9976, 0.02719, 0.9976, 0.02719, 0.9976, 0.02719, 0.9976, 0.02719, 0.9976, 0.02719, 0.9976, 0.02719, 0.9976, 0.02719, 0.9976, 0.02719, 0.9976, 0.02719, 0.9976, 0.02719, 0.9976, 0.02719, 0.9976, 0.02719, 0.9976, 0.02719, 0.9976, 0.02719, 0.9976, 0.02719, 0.9976, 0.02719, 0.9976, 0.02719, 0.9976, 0.02719, 0.9976, 0.02719, 0.9976, 0.02719, 0.9976, 0.02719, 0.9976, 0.02719, 0.9976, 0.02719, 0.9976, 0.02719, 0.9976, 0.02719, 0.9976, 0.02719, 0.9976, 0.02719, 0.9976, 0.02719, 0.9976, 0.02719, 0.9976, 0.02719, 0.9976, 0.02719, 0.9976, 0.02719, 0.9976, 0.02719, 0.9976, 0.02719, 0.9976, 0.02719, 0.9976, 0.02719, 0.9976, 0.02719, 0.9976, 0.02719, 0.9976, 0.02719, 0.9976, 0.02719, 0.9976, 0.02719, 0.9976, 0.02719, 0.9976, 0.02719, 0.9976, 0.02719, 0.9976, 0.02719, 0.9976, 0.02719, 0.9976, 0.02719, 0.9976, 0.02719, 0.9976, 0.02719, 0.9976, 0.02719, 0.9976, 0.02719, 0.9976, 0.02719, 0.9976, 0.02719, 0.9976, 0.02719, 0.9976, 0.02719, 0.9976, 0.02719, 0.9976, 0.02719, 0.9976, 0.02719, 0.9976, 0.02719, 0.9976, 0.02719, 0.9976, 0.02719, 0.9976, 0.02719, 0.9976, 0.02719, 0.9976, 0.02719, 0.9976, 0.02719, 0.9976, 0.02719, 0.9976, 0.02719, 0.9976, 0.02719, 0.9976, 0.02719, 0.9976, 0.02719, 0.9976, 0.02719, 0.9976, 0.02719, 0.9976, 0.02719, 0.9976, 0.02719, 0.9976, 0.02719, 0.9976, 0.02719, 0.9976, 0.02719, 0.9976, 0.02719, 0.9976, 0.02719, 0.9976, 0.02719, 0.9976, 0.02719, 0.9976, 0.02719, 0.9976, 0.02719, 0.9976, 0.02719, 0.9976, 0.02719, 0.9976, 0.02719, 0.9976, 0.02719, 0.9976, 0.02719, 0.9976, 0.02719, 0.9976, 0.02719, 0.9976, 0.02719, 0.9976, 0.02719, 0.9976, 0.02719, 0.9976, 0.02719, 0.9976, 0.02719, 0.9976, 0.02719, 0.9976])
me_cube_001.materials.append(mat_omnimat)
me_cube_001.use_remesh_preserve_volume = False
me_cube_001.use_remesh_preserve_attributes = False
me_cube_001.use_mirror_vertex_groups = False
me_cube_001.update()
me_cube_010_cube_009 = bpy.data.meshes.new('Cube.010_Cube.009')
me_cube_010_cube_009.from_pydata([(0.4552, -0.05838, -0.2158), (0.3415, -0.05838, -0.09901), (0.3415, 0.05838, -0.09901), (0.4552, 0.05838, -0.2158), (0.6243, 0.05838, -0.09901), (0.5107, 0.05838, -0.2158), (0.6243, -0.05838, -0.09901), (0.5107, -0.05838, -0.2158), (0.4552, -0.05838, -0.3917), (0.5107, -0.05838, -0.3917), (0.4858, 0.05838, -0.484), (0.4858, -0.05838, -0.484), (0.4268, -0.05838, -0.5648), (0.4268, 0.05838, -0.5648), (0.5107, 0.05838, -0.3917), (0.4552, 0.05838, -0.3917), (0.3492, -0.05838, -0.6097), (0.3169, -0.05838, -0.5648), (0.245, -0.05838, -0.5779), (0.2619, -0.05838, -0.6307), (0.4401, -0.05838, -0.4628), (0.4401, 0.05838, -0.4628), (0.3909, 0.05838, -0.5225), (0.3909, -0.05838, -0.5225), (0.2619, 0.05838, -0.6307), (-0.1723, -0.05838, -0.6261), (-0.1723, 0.05838, -0.6261), (0.3169, 0.05838, -0.5648), (0.3492, 0.05838, -0.6097), (0.245, 0.05838, -0.5779), (-0.2881, 0.05838, -0.5537), (-0.2881, -0.05838, -0.5537), (-0.3677, -0.05838, -0.4642), (-0.3677, 0.05838, -0.4642), (-0.1398, 0.05838, -0.5812), (-0.1398, -0.05838, -0.5812), (-0.3352, 0.05838, -0.4193), (-0.3352, -0.05838, -0.4193), (-0.2555, -0.05838, -0.5088), (-0.2555, 0.05838, -0.5088), (-0.5118, -0.05838, -0.3597), (-0.5118, 0.05838, -0.3597), (-0.4793, -0.05838, -0.3148), (-0.4793, 0.05838, -0.3148)], [], [(0, 1, 2, 3), (3, 2, 4, 5), (5, 4, 6, 7), (7, 6, 1, 0), (7, 0, 8, 9), (4, 2, 1, 6), (10, 11, 12, 13), (3, 5, 14, 15), (0, 3, 15, 8), (5, 7, 9, 14), (16, 17, 18, 19), (20, 21, 22, 23), (11, 20, 23, 12), (21, 10, 13, 22), (24, 19, 25, 26), (27, 28, 24, 29), (28, 16, 19, 24), (17, 27, 29, 18), (15, 14, 10, 21), (9, 8, 20, 11), (8, 15, 21, 20), (14, 9, 11, 10), (23, 22, 27, 17), (13, 12, 16, 28), (22, 13, 28, 27), (12, 23, 17, 16), (30, 31, 32, 33), (18, 29, 34, 35), (19, 18, 35, 25), (29, 24, 26, 34), (33, 32, 40, 41), (38, 39, 36, 37), (31, 38, 37, 32), (39, 30, 33, 36), (34, 26, 30, 39), (25, 35, 38, 31), (35, 34, 39, 38), (26, 25, 31, 30), (43, 41, 40, 42), (36, 33, 41, 43), (37, 36, 43, 42), (32, 37, 42, 40)])
_uv = me_cube_010_cube_009.uv_layers.new(name='UVMap')
_uv.uv.foreach_set('vector', [0.0291, 0.998, 0.02683, 0.998, 0.02683, 0.9957, 0.0291, 0.9957, 0.0291, 0.998, 0.02683, 0.998, 0.02683, 0.9957, 0.0291, 0.9957, 0.0291, 0.998, 0.02683, 0.998, 0.02683, 0.9957, 0.0291, 0.9957, 0.0291, 0.998, 0.02683, 0.998, 0.02683, 0.9957, 0.0291, 0.9957, 0.0291, 0.998, 0.02683, 0.998, 0.02683, 0.9957, 0.0291, 0.9957, 0.0291, 0.998, 0.02683, 0.998, 0.02683, 0.9957, 0.0291, 0.9957, 0.0291, 0.998, 0.02683, 0.998, 0.02683, 0.9957, 0.0291, 0.9957, 0.0291, 0.998, 0.02683, 0.998, 0.02683, 0.9957, 0.0291, 0.9957, 0.0291, 0.998, 0.02683, 0.998, 0.02683, 0.9957, 0.0291, 0.9957, 0.0291, 0.998, 0.02683, 0.998, 0.02683, 0.9957, 0.0291, 0.9957, 0.0291, 0.998, 0.02683, 0.998, 0.02683, 0.9957, 0.0291, 0.9957, 0.0291, 0.998, 0.02683, 0.998, 0.02683, 0.9957, 0.0291, 0.9957, 0.0291, 0.998, 0.02683, 0.998, 0.02683, 0.9957, 0.0291, 0.9957, 0.0291, 0.998, 0.02683, 0.998, 0.02683, 0.9957, 0.0291, 0.9957, 0.0291, 0.998, 0.02683, 0.998, 0.02683, 0.9957, 0.0291, 0.9957, 0.0291, 0.998, 0.02683, 0.998, 0.02683, 0.9957, 0.0291, 0.9957, 0.0291, 0.998, 0.02683, 0.998, 0.02683, 0.9957, 0.0291, 0.9957, 0.0291, 0.998, 0.02683, 0.998, 0.02683, 0.9957, 0.0291, 0.9957, 0.0291, 0.998, 0.02683, 0.998, 0.02683, 0.9957, 0.0291, 0.9957, 0.0291, 0.998, 0.02683, 0.998, 0.02683, 0.9957, 0.0291, 0.9957, 0.0291, 0.998, 0.02683, 0.998, 0.02683, 0.9957, 0.0291, 0.9957, 0.0291, 0.998, 0.02683, 0.998, 0.02683, 0.9957, 0.0291, 0.9957, 0.0291, 0.998, 0.02683, 0.998, 0.02683, 0.9957, 0.0291, 0.9957, 0.0291, 0.998, 0.02683, 0.998, 0.02683, 0.9957, 0.0291, 0.9957, 0.0291, 0.998, 0.02683, 0.998, 0.02683, 0.9957, 0.0291, 0.9957, 0.0291, 0.998, 0.02683, 0.998, 0.02683, 0.9957, 0.0291, 0.9957, 0.0291, 0.998, 0.02683, 0.998, 0.02683, 0.9957, 0.0291, 0.9957, 0.0291, 0.998, 0.02683, 0.998, 0.02683, 0.9957, 0.0291, 0.9957, 0.0291, 0.998, 0.02683, 0.998, 0.02683, 0.9957, 0.0291, 0.9957, 0.0291, 0.998, 0.02683, 0.998, 0.02683, 0.9957, 0.0291, 0.9957, 0.0291, 0.998, 0.02683, 0.998, 0.02683, 0.9957, 0.0291, 0.9957, 0.0291, 0.998, 0.02683, 0.998, 0.02683, 0.9957, 0.0291, 0.9957, 0.0291, 0.998, 0.02683, 0.998, 0.02683, 0.9957, 0.0291, 0.9957, 0.0291, 0.998, 0.02683, 0.998, 0.02683, 0.9957, 0.0291, 0.9957, 0.0291, 0.998, 0.02683, 0.998, 0.02683, 0.9957, 0.0291, 0.9957, 0.0291, 0.998, 0.02683, 0.998, 0.02683, 0.9957, 0.0291, 0.9957, 0.0291, 0.998, 0.02683, 0.998, 0.02683, 0.9957, 0.0291, 0.9957, 0.0291, 0.998, 0.02683, 0.998, 0.02683, 0.9957, 0.0291, 0.9957, 0.0291, 0.998, 0.02683, 0.998, 0.02683, 0.9957, 0.0291, 0.9957, 0.0291, 0.998, 0.02683, 0.998, 0.02683, 0.9957, 0.0291, 0.9957, 0.0291, 0.998, 0.02683, 0.998, 0.02683, 0.9957, 0.0291, 0.9957, 0.0291, 0.998, 0.02683, 0.998, 0.02683, 0.9957, 0.0291, 0.9957])
me_cube_010_cube_009.materials.append(mat_omnimat)
me_cube_010_cube_009.use_remesh_preserve_volume = False
me_cube_010_cube_009.use_remesh_preserve_attributes = False
me_cube_010_cube_009.use_mirror_vertex_groups = False
me_cube_010_cube_009.update()
me_cube_010_cube_009.normals_split_custom_set([tuple(v) for v in zip(*[iter([-0.7166, 0.0, -0.6975, -0.7166, 0.0, -0.6975, -0.7166, 0.0, -0.6975, -0.7166, 0.0, -0.6975, 0.0, 1.0, 2.122e-07, 0.0, 1.0, 2.122e-07, 0.0, 1.0, 2.122e-07, 0.0, 1.0, 2.122e-07, 0.7166, 0.0, -0.6975, 0.7166, 0.0, -0.6975, 0.7166, 0.0, -0.6975, 0.7166, 0.0, -0.6975, 0.0, -1.0, -1.886e-07, 0.0, -1.0, -1.886e-07, 0.0, -1.0, -1.886e-07, 0.0, -1.0, -1.886e-07, 0.0, -1.0, -1.192e-07, 0.0, -1.0, -1.192e-07, 0.0, -1.0, -1.192e-07, 0.0, -1.0, -1.192e-07, 0.0, 0.0, 1.0, 0.0, 0.0, 1.0, 0.0, 0.0, 1.0, 0.0, 0.0, 1.0, 0.8077, 0.0, -0.5896, 0.8077, 0.0, -0.5896, 0.8077, 0.0, -0.5896, 0.8077, 0.0, -0.5896, 0.0, 1.0, 1.192e-07, 0.0, 1.0, 1.192e-07, 0.0, 1.0, 1.192e-07, 0.0, 1.0, 1.192e-07, -1.0, 0.0, 0.0, -1.0, 0.0, 0.0, -1.0, 0.0, 0.0, -1.0, 0.0, 0.0, 1.0, 0.0, 0.0, 1.0, 0.0, 0.0, 1.0, 0.0, 0.0, 1.0, 0.0, 0.0, -1.282e-08, -1.0, -2.701e-07, -1.282e-08, -1.0, -2.701e-07, -1.282e-08, -1.0, -2.701e-07, -1.282e-08, -1.0, -2.701e-07, -0.7714, 0.0, 0.6363, -0.7714, 0.0, 0.6363, -0.7714, 0.0, 0.6363, -0.7714, 0.0, 0.6363, -4.497e-09, -1.0, -1.523e-07, -4.497e-09, -1.0, -1.523e-07, -4.497e-09, -1.0, -1.523e-07, -4.497e-09, -1.0, -1.523e-07, 4.497e-09, 1.0, 1.523e-07, 4.497e-09, 1.0, 1.523e-07, 4.497e-09, 1.0, 1.523e-07, 4.497e-09, 1.0, 1.523e-07, -0.01068, 0.0, -0.9999, -0.01068, 0.0, -0.9999, -0.01068, 0.0, -0.9999, -0.01068, 0.0, -0.9999, -1.567e-08, 1.0, 1.621e-07, -1.567e-08, 1.0, 1.621e-07, -1.567e-08, 1.0, 1.621e-07, -1.567e-08, 1.0, 1.621e-07, 0.2339, 0.0, -0.9723, 0.2339, 0.0, -0.9723, 0.2339, 0.0, -0.9723, 0.2339, 0.0, -0.9723, -0.1788, 0.0, 0.9839, -0.1788, 0.0, 0.9839, -0.1788, 0.0, 0.9839, -0.1788, 0.0, 0.9839, -3.379e-08, 1.0, 2.144e-07, -3.379e-08, 1.0, 2.144e-07, -3.379e-08, 1.0, 2.144e-07, -3.379e-08, 1.0, 2.144e-07, -5.759e-09, -1.0, -2.68e-07, -5.759e-09, -1.0, -2.68e-07, -5.759e-09, -1.0, -2.68e-07, -5.759e-09, -1.0, -2.68e-07, -0.9783, 0.0, 0.2072, -0.9783, 0.0, 0.2072, -0.9783, 0.0, 0.2072, -0.9783, 0.0, 0.2072, 0.9656, 0.0, -0.2599, 0.9656, 0.0, -0.2599, 0.9656, 0.0, -0.2599, 0.9656, 0.0, -0.2599, -0.4964, 0.0, 0.8681, -0.4964, 0.0, 0.8681, -0.4964, 0.0, 0.8681, -0.4964, 0.0, 0.8681, 0.5009, 0.0, -0.8655, 0.5009, 0.0, -0.8655, 0.5009, 0.0, -0.8655, 0.5009, 0.0, -0.8655, -2.632e-11, 1.0, 9.718e-08, -2.632e-11, 1.0, 9.718e-08, -2.632e-11, 1.0, 9.718e-08, -2.632e-11, 1.0, 9.718e-08, 2.632e-11, -1.0, -1.215e-07, 2.632e-11, -1.0, -1.215e-07, 2.632e-11, -1.0, -1.215e-07, 2.632e-11, -1.0, -1.215e-07, -0.7469, 0.0, -0.6649, -0.7469, 0.0, -0.6649, -0.7469, 0.0, -0.6649, -0.7469, 0.0, -0.6649, -0.008541, 0.0, 1.0, -0.008541, 0.0, 1.0, -0.008541, 0.0, 1.0, -0.008541, 0.0, 1.0, -4.861e-09, -1.0, -3.14e-07, -4.861e-09, -1.0, -3.14e-07, -4.861e-09, -1.0, -3.14e-07, -4.861e-09, -1.0, -3.14e-07, 9.346e-09, 1.0, 1.628e-07, 9.346e-09, 1.0, 1.628e-07, 9.346e-09, 1.0, 1.628e-07, 9.346e-09, 1.0, 1.628e-07, -0.587, 0.0, -0.8096, -0.587, 0.0, -0.8096, -0.587, 0.0, -0.8096, -0.587, 0.0, -0.8096, 0.7469, 0.0, 0.6649, 0.7469, 0.0, 0.6649, 0.7469, 0.0, 0.6649, 0.7469, 0.0, 0.6649, 2.619e-08, -1.0, -2.51e-07, 2.619e-08, -1.0, -2.51e-07, 2.619e-08, -1.0, -2.51e-07, 2.619e-08, -1.0, -2.51e-07, -7.753e-08, 1.0, 2.151e-07, -7.753e-08, 1.0, 2.151e-07, -7.753e-08, 1.0, 2.151e-07, -7.753e-08, 1.0, 2.151e-07, -3.075e-08, 1.0, 1.386e-07, -3.075e-08, 1.0, 1.386e-07, -3.075e-08, 1.0, 1.386e-07, -3.075e-08, 1.0, 1.386e-07, -4.935e-09, -1.0, -7.702e-08, -4.935e-09, -1.0, -7.702e-08, -4.935e-09, -1.0, -7.702e-08, -4.935e-09, -1.0, -7.702e-08, 0.5303, 0.0, 0.8478, 0.5303, 0.0, 0.8478, 0.5303, 0.0, 0.8478, 0.5303, 0.0, 0.8478, -0.5303, 0.0, -0.8478, -0.5303, 0.0, -0.8478, -0.5303, 0.0, -0.8478, -0.5303, 0.0, -0.8478, -0.8096, 0.0, 0.587, -0.8096, 0.0, 0.587, -0.8096, 0.0, 0.587, -0.8096, 0.0, 0.587, 3.941e-08, 1.0, 9.429e-08, 3.941e-08, 1.0, 9.429e-08, 3.941e-08, 1.0, 9.429e-08, 3.941e-08, 1.0, 9.429e-08, 0.587, 0.0, 0.8096, 0.587, 0.0, 0.8096, 0.587, 0.0, 0.8096, 0.587, 0.0, 0.8096, -7.882e-08, -1.0, -7.072e-08, -7.882e-08, -1.0, -7.072e-08, -7.882e-08, -1.0, -7.072e-08, -7.882e-08, -1.0, -7.072e-08])] * 3)])
me_cylinder_007 = bpy.data.meshes.new('Cylinder.007')
me_cylinder_007.from_pydata([(-0.08273, -0.07165, 0.04136), (2.625, -0.07165, 0.04136), (-0.08273, -0.04136, 0.07165), (2.625, -0.04136, 0.07165), (2.627, -0.09815, 0.05667), (2.627, -0.05667, 0.09815), (3.322, -0.09815, 0.05667), (3.322, -0.05667, 0.09815), (3.322, -0.0812, 0.04688), (3.322, -0.04688, 0.0812), (3.29, -0.0812, 0.04688), (3.29, -0.04688, 0.0812), (2.707, -0.1133, 0.01486), (3.242, -0.1133, 0.01486), (3.242, -0.01487, 0.1133), (2.707, -0.01487, 0.1133), (-0.08273, -0.08273, -6.246e-09), (2.625, -0.08273, 6.246e-09), (-0.08273, -0.07165, -0.04136), (2.625, -0.07165, -0.04136), (-0.08273, -0.04136, -0.07165), (2.625, -0.04136, -0.07165), (2.627, -0.1133, 6.405e-09), (2.627, -0.09815, -0.05667), (2.627, -0.05667, -0.09815), (3.322, -0.1133, 4.244e-08), (3.322, -0.09815, -0.05667), (3.322, -0.05667, -0.09815), (3.322, -0.09376, 4.244e-08), (3.322, -0.0812, -0.04688), (3.322, -0.04688, -0.0812), (3.29, -0.09376, 4e-08), (3.29, -0.0812, -0.04688), (3.29, -0.04688, -0.0812), (2.668, -0.1133, 9.525e-09), (3.281, -0.1133, 3.932e-08), (2.707, -0.1133, -0.01486), (3.242, -0.1133, -0.01486), (3.242, -0.01487, -0.1133), (2.707, -0.01487, -0.1133), (-0.08273, 0.07165, 0.04136), (2.625, 0.07165, 0.04136), (-0.08273, 0.04136, 0.07165), (2.625, 0.04136, 0.07165), (-0.08273, 0.0, 0.08273), (2.625, 0.0, 0.08273), (2.627, 0.09815, 0.05667), (2.627, 0.05667, 0.09815), (2.627, 0.0, 0.1133), (3.322, 0.09815, 0.05667), (3.322, 0.05667, 0.09815), (3.322, 0.0, 0.1133), (3.322, 0.0812, 0.04688), (3.322, 0.04688, 0.0812), (3.322, 0.0, 0.09376), (3.29, 0.0812, 0.04688), (3.29, 0.04688, 0.0812), (3.29, 0.0, 0.09376), (3.281, 0.0, 0.1133), (2.668, 0.0, 0.1133), (2.707, 0.1133, 0.01486), (3.242, 0.1133, 0.01486), (3.242, 0.01487, 0.1133), (2.707, 0.01487, 0.1133), (-0.08273, 0.08273, -6.246e-09), (2.625, 0.08273, 6.246e-09), (-0.08273, 0.07165, -0.04136), (2.625, 0.07165, -0.04136), (-0.08273, 0.04136, -0.07165), (2.625, 0.04136, -0.07165), (-0.08273, 0.0, -0.08273), (2.625, 0.0, -0.08273), (2.627, 0.1133, 6.405e-09), (2.627, 0.09815, -0.05667), (2.627, 0.05667, -0.09815), (2.627, 0.0, -0.1133), (3.322, 0.1133, 4.244e-08), (3.322, 0.09815, -0.05667), (3.322, 0.05667, -0.09815), (3.322, 0.0, -0.1133), (3.322, 0.09376, 4.244e-08), (3.322, 0.0812, -0.04688), (3.322, 0.04688, -0.0812), (3.322, 0.0, -0.09376), (3.29, 0.09376, 4e-08), (3.29, 0.0812, -0.04688), (3.29, 0.04688, -0.0812), (3.29, 0.0, -0.09376), (-0.08273, 0.0, -6.246e-09), (3.281, 0.0, -0.1133), (2.668, 0.0, -0.1133), (2.668, 0.1133, 9.525e-09), (3.281, 0.1133, 3.932e-08), (2.707, 0.1133, -0.01486), (3.242, 0.1133, -0.01486), (3.242, 0.01487, -0.1133), (2.707, 0.01487, -0.1133), (2.707, -0.01672, 0.01513), (3.242, -0.01672, 0.01513), (2.668, 0.0, 1.631e-08), (3.281, 0.0, 3.5e-08), (2.707, -0.01672, -0.01513), (3.242, -0.01672, -0.01513), (2.707, 0.01672, 0.01513), (3.242, 0.01672, 0.01513), (2.707, 0.01672, -0.01513), (3.242, 0.01672, -0.01513)], [], [(16, 17, 1, 0), (0, 1, 3, 2), (2, 3, 45, 44), (44, 88, 16, 0, 2), (45, 3, 5, 48), (3, 1, 4, 5), (1, 17, 22, 4), (6, 25, 28, 8), (5, 4, 6, 7), (48, 5, 7, 51, 58, 14, 15, 59), (22, 34, 12, 13, 35, 25, 6, 4), (7, 6, 8, 9), (51, 7, 9, 54), (8, 28, 31, 10), (9, 8, 10, 11), (54, 9, 11, 57), (16, 18, 19, 17), (18, 20, 21, 19), (20, 70, 71, 21), (70, 20, 18, 16, 88), (71, 75, 24, 21), (21, 24, 23, 19), (19, 23, 22, 17), (26, 29, 28, 25), (24, 27, 26, 23), (75, 90, 39, 38, 89, 79, 27, 24), (22, 23, 26, 25, 35, 37, 36, 34), (27, 30, 29, 26), (79, 83, 30, 27), (29, 32, 31, 28), (30, 33, 32, 29), (83, 87, 33, 30), (64, 40, 41, 65), (40, 42, 43, 41), (42, 44, 45, 43), (44, 42, 40, 64, 88), (45, 48, 47, 43), (43, 47, 46, 41), (41, 46, 72, 65), (49, 52, 80, 76), (47, 50, 49, 46), (48, 59, 63, 62, 58, 51, 50, 47), (72, 46, 49, 76, 92, 61, 60, 91), (50, 53, 52, 49), (51, 54, 53, 50), (52, 55, 84, 80), (53, 56, 55, 52), (54, 57, 56, 53), (64, 65, 67, 66), (66, 67, 69, 68), (68, 69, 71, 70), (70, 88, 64, 66, 68), (71, 69, 74, 75), (69, 67, 73, 74), (67, 65, 72, 73), (77, 76, 80, 81), (74, 73, 77, 78), (75, 74, 78, 79, 89, 95, 96, 90), (72, 91, 93, 94, 92, 76, 77, 73), (78, 77, 81, 82), (79, 78, 82, 83), (81, 80, 84, 85), (82, 81, 85, 86), (83, 82, 86, 87), (13, 12, 97, 98), (95, 89, 100, 106), (61, 92, 100, 104), (14, 58, 100, 98), (96, 95, 106, 105), (91, 60, 103, 99), (39, 90, 99, 101), (15, 14, 98, 97), (60, 61, 104, 103), (37, 35, 100, 102), (59, 15, 97, 99), (58, 62, 104, 100), (90, 96, 105, 99), (34, 36, 101, 99), (62, 63, 103, 104), (92, 94, 106, 100), (36, 37, 102, 101), (35, 13, 98, 100), (93, 91, 99, 105), (89, 38, 102, 100), (63, 59, 99, 103), (12, 34, 99, 97), (94, 93, 105, 106), (38, 39, 101, 102), (57, 11, 10, 31, 32, 33, 87, 86, 85, 84, 55, 56)])
_uv = me_cylinder_007.uv_layers.new(name='UVMap')
_uv.uv.foreach_set('vector', [0.01033, 0.9963, 0.01121, 0.9963, 0.01121, 0.9972, 0.01033, 0.9972, 0.01033, 0.9963, 0.01121, 0.9963, 0.01121, 0.9972, 0.01033, 0.9972, 0.01033, 0.9963, 0.01121, 0.9963, 0.01121, 0.9972, 0.01033, 0.9972, 0.01077, 0.9972, 0.01119, 0.9969, 0.01103, 0.9964, 0.01051, 0.9964, 0.01035, 0.9969, 0.01033, 0.9963, 0.01121, 0.9963, 0.01121, 0.9972, 0.01033, 0.9972, 0.01033, 0.9963, 0.01121, 0.9963, 0.01121, 0.9972, 0.01033, 0.9972, 0.01033, 0.9963, 0.01121, 0.9963, 0.01121, 0.9972, 0.01033, 0.9972, 0.01033, 0.9963, 0.01121, 0.9963, 0.01121, 0.9972, 0.01033, 0.9972, 0.01033, 0.9963, 0.01121, 0.9963, 0.01121, 0.9972, 0.01033, 0.9972, 0.01077, 0.9972, 0.01109, 0.9971, 0.01121, 0.9968, 0.01109, 0.9964, 0.01077, 0.9963, 0.01046, 0.9964, 0.01033, 0.9968, 0.01046, 0.9971, 0.01077, 0.9972, 0.01109, 0.9971, 0.01121, 0.9968, 0.01109, 0.9964, 0.01077, 0.9963, 0.01046, 0.9964, 0.01033, 0.9968, 0.01046, 0.9971, 0.01033, 0.9963, 0.01121, 0.9963, 0.01121, 0.9972, 0.01033, 0.9972, 0.01033, 0.9963, 0.01121, 0.9963, 0.01121, 0.9972, 0.01033, 0.9972, 0.07782, 0.001248, 0.0787, 0.001248, 0.0787, 0.002131, 0.07782, 0.002131, 0.07782, 0.001248, 0.0787, 0.001248, 0.0787, 0.002131, 0.07782, 0.002131, 0.07782, 0.001248, 0.0787, 0.001248, 0.0787, 0.002131, 0.07782, 0.002131, 0.01033, 0.9963, 0.01121, 0.9963, 0.01121, 0.9972, 0.01033, 0.9972, 0.01033, 0.9963, 0.01121, 0.9963, 0.01121, 0.9972, 0.01033, 0.9972, 0.01033, 0.9963, 0.01121, 0.9963, 0.01121, 0.9972, 0.01033, 0.9972, 0.01077, 0.9972, 0.01119, 0.9969, 0.01103, 0.9964, 0.01051, 0.9964, 0.01035, 0.9969, 0.01033, 0.9963, 0.01121, 0.9963, 0.01121, 0.9972, 0.01033, 0.9972, 0.01033, 0.9963, 0.01121, 0.9963, 0.01121, 0.9972, 0.01033, 0.9972, 0.01033, 0.9963, 0.01121, 0.9963, 0.01121, 0.9972, 0.01033, 0.9972, 0.01033, 0.9963, 0.01121, 0.9963, 0.01121, 0.9972, 0.01033, 0.9972, 0.01033, 0.9963, 0.01121, 0.9963, 0.01121, 0.9972, 0.01033, 0.9972, 0.01077, 0.9972, 0.01109, 0.9971, 0.01121, 0.9968, 0.01109, 0.9964, 0.01077, 0.9963, 0.01046, 0.9964, 0.01033, 0.9968, 0.01046, 0.9971, 0.01077, 0.9972, 0.01109, 0.9971, 0.01121, 0.9968, 0.01109, 0.9964, 0.01077, 0.9963, 0.01046, 0.9964, 0.01033, 0.9968, 0.01046, 0.9971, 0.01033, 0.9963, 0.01121, 0.9963, 0.01121, 0.9972, 0.01033, 0.9972, 0.01033, 0.9963, 0.01121, 0.9963, 0.01121, 0.9972, 0.01033, 0.9972, 0.07782, 0.001248, 0.0787, 0.001248, 0.0787, 0.002131, 0.07782, 0.002131, 0.07782, 0.001248, 0.0787, 0.001248, 0.0787, 0.002131, 0.07782, 0.002131, 0.07782, 0.001248, 0.0787, 0.001248, 0.0787, 0.002131, 0.07782, 0.002131, 0.01033, 0.9963, 0.01121, 0.9963, 0.01121, 0.9972, 0.01033, 0.9972, 0.01033, 0.9963, 0.01121, 0.9963, 0.01121, 0.9972, 0.01033, 0.9972, 0.01033, 0.9963, 0.01121, 0.9963, 0.01121, 0.9972, 0.01033, 0.9972, 0.01077, 0.9972, 0.01119, 0.9969, 0.01103, 0.9964, 0.01051, 0.9964, 0.01035, 0.9969, 0.01033, 0.9963, 0.01121, 0.9963, 0.01121, 0.9972, 0.01033, 0.9972, 0.01033, 0.9963, 0.01121, 0.9963, 0.01121, 0.9972, 0.01033, 0.9972, 0.01033, 0.9963, 0.01121, 0.9963, 0.01121, 0.9972, 0.01033, 0.9972, 0.01033, 0.9963, 0.01121, 0.9963, 0.01121, 0.9972, 0.01033, 0.9972, 0.01033, 0.9963, 0.01121, 0.9963, 0.01121, 0.9972, 0.01033, 0.9972, 0.01077, 0.9972, 0.01109, 0.9971, 0.01121, 0.9968, 0.01109, 0.9964, 0.01077, 0.9963, 0.01046, 0.9964, 0.01033, 0.9968, 0.01046, 0.9971, 0.01077, 0.9972, 0.01109, 0.9971, 0.01121, 0.9968, 0.01109, 0.9964, 0.01077, 0.9963, 0.01046, 0.9964, 0.01033, 0.9968, 0.01046, 0.9971, 0.01033, 0.9963, 0.01121, 0.9963, 0.01121, 0.9972, 0.01033, 0.9972, 0.01033, 0.9963, 0.01121, 0.9963, 0.01121, 0.9972, 0.01033, 0.9972, 0.07782, 0.001248, 0.0787, 0.001248, 0.0787, 0.002131, 0.07782, 0.002131, 0.07782, 0.001248, 0.0787, 0.001248, 0.0787, 0.002131, 0.07782, 0.002131, 0.07782, 0.001248, 0.0787, 0.001248, 0.0787, 0.002131, 0.07782, 0.002131, 0.01033, 0.9963, 0.01121, 0.9963, 0.01121, 0.9972, 0.01033, 0.9972, 0.01033, 0.9963, 0.01121, 0.9963, 0.01121, 0.9972, 0.01033, 0.9972, 0.01033, 0.9963, 0.01121, 0.9963, 0.01121, 0.9972, 0.01033, 0.9972, 0.01077, 0.9972, 0.01119, 0.9969, 0.01103, 0.9964, 0.01051, 0.9964, 0.01035, 0.9969, 0.01033, 0.9963, 0.01121, 0.9963, 0.01121, 0.9972, 0.01033, 0.9972, 0.01033, 0.9963, 0.01121, 0.9963, 0.01121, 0.9972, 0.01033, 0.9972, 0.01033, 0.9963, 0.01121, 0.9963, 0.01121, 0.9972, 0.01033, 0.9972, 0.01033, 0.9963, 0.01121, 0.9963, 0.01121, 0.9972, 0.01033, 0.9972, 0.01033, 0.9963, 0.01121, 0.9963, 0.01121, 0.9972, 0.01033, 0.9972, 0.01077, 0.9972, 0.01109, 0.9971, 0.01121, 0.9968, 0.01109, 0.9964, 0.01077, 0.9963, 0.01046, 0.9964, 0.01033, 0.9968, 0.01046, 0.9971, 0.01077, 0.9972, 0.01109, 0.9971, 0.01121, 0.9968, 0.01109, 0.9964, 0.01077, 0.9963, 0.01046, 0.9964, 0.01033, 0.9968, 0.01046, 0.9971, 0.01033, 0.9963, 0.01121, 0.9963, 0.01121, 0.9972, 0.01033, 0.9972, 0.01033, 0.9963, 0.01121, 0.9963, 0.01121, 0.9972, 0.01033, 0.9972, 0.07782, 0.001248, 0.0787, 0.001248, 0.0787, 0.002131, 0.07782, 0.002131, 0.07782, 0.001248, 0.0787, 0.001248, 0.0787, 0.002131, 0.07782, 0.002131, 0.07782, 0.001248, 0.0787, 0.001248, 0.0787, 0.002131, 0.07782, 0.002131, 0.01033, 0.9963, 0.01121, 0.9963, 0.01121, 0.9972, 0.01033, 0.9972, 0.01033, 0.9963, 0.01121, 0.9963, 0.01121, 0.9972, 0.01033, 0.9972, 0.01033, 0.9963, 0.01121, 0.9963, 0.01121, 0.9972, 0.01033, 0.9972, 0.01033, 0.9963, 0.01121, 0.9963, 0.01121, 0.9972, 0.01033, 0.9972, 0.01033, 0.9963, 0.01121, 0.9963, 0.01121, 0.9972, 0.01033, 0.9972, 0.01033, 0.9963, 0.01121, 0.9963, 0.01121, 0.9972, 0.01033, 0.9972, 0.01033, 0.9963, 0.01121, 0.9963, 0.01121, 0.9972, 0.01033, 0.9972, 0.01033, 0.9963, 0.01121, 0.9963, 0.01121, 0.9972, 0.01033, 0.9972, 0.01033, 0.9963, 0.01121, 0.9963, 0.01121, 0.9972, 0.01033, 0.9972, 0.01033, 0.9963, 0.01121, 0.9963, 0.01121, 0.9972, 0.01033, 0.9972, 0.01033, 0.9963, 0.01121, 0.9963, 0.01121, 0.9972, 0.01033, 0.9972, 0.01033, 0.9963, 0.01121, 0.9963, 0.01121, 0.9972, 0.01033, 0.9972, 0.01033, 0.9963, 0.01121, 0.9963, 0.01121, 0.9972, 0.01033, 0.9972, 0.01033, 0.9963, 0.01121, 0.9963, 0.01121, 0.9972, 0.01033, 0.9972, 0.01033, 0.9963, 0.01121, 0.9963, 0.01121, 0.9972, 0.01033, 0.9972, 0.01033, 0.9963, 0.01121, 0.9963, 0.01121, 0.9972, 0.01033, 0.9972, 0.01033, 0.9963, 0.01121, 0.9963, 0.01121, 0.9972, 0.01033, 0.9972, 0.01033, 0.9963, 0.01121, 0.9963, 0.01121, 0.9972, 0.01033, 0.9972, 0.01033, 0.9963, 0.01121, 0.9963, 0.01121, 0.9972, 0.01033, 0.9972, 0.01033, 0.9963, 0.01121, 0.9963, 0.01121, 0.9972, 0.01033, 0.9972, 0.01033, 0.9963, 0.01121, 0.9963, 0.01121, 0.9972, 0.01033, 0.9972, 0.01033, 0.9963, 0.01121, 0.9963, 0.01121, 0.9972, 0.01033, 0.9972, 0.01033, 0.9963, 0.01121, 0.9963, 0.01121, 0.9972, 0.01033, 0.9972, 0.01033, 0.9963, 0.01121, 0.9963, 0.01121, 0.9972, 0.01033, 0.9972, 0.07826, 0.002131, 0.07848, 0.002072, 0.07864, 0.00191, 0.0787, 0.001689, 0.07864, 0.001469, 0.07848, 0.001307, 0.07826, 0.001248, 0.07804, 0.001307, 0.07788, 0.001469, 0.07782, 0.001689, 0.07788, 0.00191, 0.07804, 0.002072])
me_cylinder_007.materials.append(mat_omnimat)
me_cylinder_007.use_remesh_preserve_volume = False
me_cylinder_007.use_remesh_preserve_attributes = False
me_cylinder_007.use_mirror_vertex_groups = False
me_cylinder_007.update()
me_cube_005 = bpy.data.meshes.new('Cube.005')
me_cube_005.from_pydata([(-0.1277, 0.1661, -0.05425), (0.1213, 0.1661, -0.05425), (-0.1277, 0.8732, -2.733), (0.1213, 0.8732, -2.733), (-0.1277, 1.039, -2.733), (0.1213, 1.039, -2.733), (-0.1277, 0.8732, -2.861), (0.1213, 0.8732, -2.861), (-0.1277, 1.039, -2.861), (0.1213, 1.039, -2.861), (0.1213, 2.133e-09, 0.07441), (-0.1277, -4.441e-09, 0.07441), (0.1213, -0.1003, 0.07441), (-0.1277, -0.1003, 0.07441), (-0.1277, -7.263e-09, -0.05425), (0.1213, 3.623e-09, -0.05425), (-0.1277, -0.1661, -0.05425), (0.1213, -0.1661, -0.05425), (-0.1277, -0.8732, -2.733), (0.1213, -0.8732, -2.733), (-0.1277, -1.039, -2.733), (0.1213, -1.039, -2.733), (-0.1277, -0.8732, -2.861), (0.1213, -0.8732, -2.861), (-0.1277, -1.039, -2.861), (0.1213, -1.039, -2.861), (0.3448, 0.8732, -2.733), (0.3448, 1.039, -2.733), (0.3448, 0.8732, -2.861), (0.3448, 1.039, -2.861), (0.3448, -0.8732, -2.733), (0.3448, -1.039, -2.733), (0.3448, -0.8732, -2.861), (0.3448, -1.039, -2.861), (0.1215, 1.18, -2.725), (-0.1314, 1.18, -2.725), (0.1215, 1.18, -2.87), (-0.1314, 1.18, -2.87), (0.1215, -1.18, -2.725), (-0.1314, -1.18, -2.725), (0.1215, -1.18, -2.87), (-0.1314, -1.18, -2.87), (0.3484, 1.18, -2.87), (0.3484, 1.18, -2.725), (0.3484, -1.18, -2.87), (0.3484, -1.18, -2.725), (0.1213, 0.09224, 0.0731), (0.1213, 0.09224, 0.4054), (-0.1277, 0.09224, 0.0731), (-0.1277, 0.09224, 0.4054), (0.1213, 4.37e-09, 0.4054), (-0.1277, -6.515e-09, 0.4054), (0.1213, -0.09224, 0.4054), (-0.1277, -0.09224, 0.4054)], [], [(48, 46, 1, 0), (0, 1, 5, 4), (46, 10, 15, 1), (11, 48, 0, 14), (19, 21, 31, 30), (15, 14, 2, 3), (1, 15, 3, 5), (14, 0, 4, 2), (6, 8, 9, 7), (2, 4, 8, 6), (9, 8, 37, 36), (3, 2, 6, 7), (13, 16, 17, 12), (16, 20, 21, 17), (12, 17, 15, 10), (11, 14, 16, 13), (7, 9, 29, 28), (15, 19, 18, 14), (17, 21, 19, 15), (14, 18, 20, 16), (22, 23, 25, 24), (18, 22, 24, 20), (5, 27, 43, 34), (19, 23, 22, 18), (11, 13, 12, 10, 46, 48), (27, 26, 28, 29), (31, 33, 32, 30), (23, 19, 30, 32), (5, 3, 26, 27), (3, 7, 28, 26), (33, 31, 45, 44), (25, 23, 32, 33), (31, 21, 38, 45), (35, 34, 36, 37), (39, 41, 40, 38), (38, 40, 44, 45), (36, 34, 43, 42), (24, 25, 40, 41), (29, 9, 36, 42), (8, 4, 35, 37), (25, 33, 44, 40), (20, 24, 41, 39), (4, 5, 34, 35), (21, 20, 39, 38), (27, 29, 42, 43), (11, 51, 49, 48), (48, 49, 47, 46), (46, 47, 50, 10), (49, 51, 50, 47), (11, 13, 53, 51), (13, 12, 52, 53), (12, 10, 50, 52), (53, 52, 50, 51)])
_uv = me_cube_005.uv_layers.new(name='UVMap')
_uv.uv.foreach_set('vector', [0.02619, 0.9979, 0.02619, 0.9979, 0.02619, 0.9979, 0.02619, 0.9979, 0.02619, 0.9979, 0.02619, 0.9979, 0.02619, 0.9979, 0.02619, 0.9979, 0.02619, 0.9979, 0.02619, 0.9979, 0.02619, 0.9979, 0.02619, 0.9979, 0.02619, 0.9979, 0.02619, 0.9979, 0.02619, 0.9979, 0.02619, 0.9979, 0.02619, 0.9979, 0.02619, 0.9979, 0.02619, 0.9979, 0.02619, 0.9979, 0.02619, 0.9979, 0.02619, 0.9979, 0.02619, 0.9979, 0.02619, 0.9979, 0.02619, 0.9979, 0.02619, 0.9979, 0.02619, 0.9979, 0.02619, 0.9979, 0.02619, 0.9979, 0.02619, 0.9979, 0.02619, 0.9979, 0.02619, 0.9979, 0.02619, 0.9979, 0.02619, 0.9979, 0.02619, 0.9979, 0.02619, 0.9979, 0.02619, 0.9979, 0.02619, 0.9979, 0.02619, 0.9979, 0.02619, 0.9979, 0.02619, 0.9979, 0.02619, 0.9979, 0.02619, 0.9979, 0.02619, 0.9979, 0.02619, 0.9979, 0.02619, 0.9979, 0.02619, 0.9979, 0.02619, 0.9979, 0.02619, 0.9979, 0.02619, 0.9979, 0.02619, 0.9979, 0.02619, 0.9979, 0.02619, 0.9979, 0.02619, 0.9979, 0.02619, 0.9979, 0.02619, 0.9979, 0.02619, 0.9979, 0.02619, 0.9979, 0.02619, 0.9979, 0.02619, 0.9979, 0.02619, 0.9979, 0.02619, 0.9979, 0.02619, 0.9979, 0.02619, 0.9979, 0.02619, 0.9979, 0.02619, 0.9979, 0.02619, 0.9979, 0.02619, 0.9979, 0.02619, 0.9979, 0.02619, 0.9979, 0.02619, 0.9979, 0.02619, 0.9979, 0.02619, 0.9979, 0.02619, 0.9979, 0.02619, 0.9979, 0.02619, 0.9979, 0.02619, 0.9979, 0.02619, 0.9979, 0.02619, 0.9979, 0.02619, 0.9979, 0.02619, 0.9979, 0.02619, 0.9979, 0.02619, 0.9979, 0.02619, 0.9979, 0.02619, 0.9979, 0.02619, 0.9979, 0.02619, 0.9979, 0.02619, 0.9979, 0.02619, 0.9979, 0.02619, 0.9979, 0.02619, 0.9979, 0.02619, 0.9979, 0.02619, 0.9979, 0.02619, 0.9979, 0.02619, 0.9979, 0.02619, 0.9979, 0.02619, 0.9979, 0.02619, 0.9979, 0.02619, 0.9979, 0.02619, 0.9979, 0.02619, 0.9979, 0.02619, 0.9979, 0.02619, 0.9979, 0.02619, 0.9979, 0.02619, 0.9979, 0.02619, 0.9979, 0.02619, 0.9979, 0.02619, 0.9979, 0.02619, 0.9979, 0.02619, 0.9979, 0.02619, 0.9979, 0.02619, 0.9979, 0.02619, 0.9979, 0.02619, 0.9979, 0.02619, 0.9979, 0.02619, 0.9979, 0.02619, 0.9979, 0.02619, 0.9979, 0.02619, 0.9979, 0.02619, 0.9979, 0.02619, 0.9979, 0.02619, 0.9979, 0.02619, 0.9979, 0.02619, 0.9979, 0.02619, 0.9979, 0.02619, 0.9979, 0.02619, 0.9979, 0.02619, 0.9979, 0.02619, 0.9979, 0.02619, 0.9979, 0.02619, 0.9979, 0.02619, 0.9979, 0.02619, 0.9979, 0.02619, 0.9979, 0.02619, 0.9979, 0.02619, 0.9979, 0.02619, 0.9979, 0.02619, 0.9979, 0.02619, 0.9979, 0.02619, 0.9979, 0.02619, 0.9979, 0.02619, 0.9979, 0.02619, 0.9979, 0.02619, 0.9979, 0.02619, 0.9979, 0.02619, 0.9979, 0.02619, 0.9979, 0.02619, 0.9979, 0.02619, 0.9979, 0.02619, 0.9979, 0.02619, 0.9979, 0.02619, 0.9979, 0.02619, 0.9979, 0.02619, 0.9979, 0.02619, 0.9979, 0.02619, 0.9979, 0.02619, 0.9979, 0.02619, 0.9979, 0.02619, 0.9979, 0.02619, 0.9979, 0.02619, 0.9979, 0.02619, 0.9979, 0.02619, 0.9979, 0.02619, 0.9979, 0.02619, 0.9979, 0.02619, 0.9979, 0.02619, 0.9979, 0.02619, 0.9979, 0.02619, 0.9979, 0.02619, 0.9979, 0.02619, 0.9979, 0.02619, 0.9979, 0.02619, 0.9979, 0.02619, 0.9979, 0.02619, 0.9979, 0.02619, 0.9979, 0.02619, 0.9979, 0.02619, 0.9979, 0.02619, 0.9979, 0.02619, 0.9979, 0.02619, 0.9979, 0.02619, 0.9979, 0.02619, 0.9979, 0.02619, 0.9979, 0.02619, 0.9979, 0.02619, 0.9979, 0.02619, 0.9979, 0.02619, 0.9979, 0.02619, 0.9979, 0.02619, 0.9979, 0.02619, 0.9979, 0.02619, 0.9979, 0.02619, 0.9979, 0.02619, 0.9979, 0.02619, 0.9979, 0.02619, 0.9979, 0.02619, 0.9979, 0.02619, 0.9979, 0.02619, 0.9979, 0.02619, 0.9979, 0.02619, 0.9979, 0.02619, 0.9979, 0.02619, 0.9979, 0.02619, 0.9979, 0.02619, 0.9979, 0.02619, 0.9979, 0.02619, 0.9979, 0.02619, 0.9979, 0.02619, 0.9979, 0.02619, 0.9979, 0.02619, 0.9979, 0.02619, 0.9979, 0.02619, 0.9979, 0.02619, 0.9979])
me_cube_005.materials.append(mat_omnimat)
me_cube_005.use_remesh_preserve_volume = False
me_cube_005.use_remesh_preserve_attributes = False
me_cube_005.use_mirror_vertex_groups = False
me_cube_005.update()
me_cube_010_cube_000 = bpy.data.meshes.new('Cube.010_Cube.000')
me_cube_010_cube_000.from_pydata([(-0.08509, -0.04726, -0.09795), (-0.08509, -0.04726, 0.08653), (-0.08509, 0.04726, 0.08653), (-0.08509, 0.04726, -0.09795), (0.09939, 0.04726, 0.08653), (0.09939, 0.04726, -0.09795), (0.09939, -0.04726, 0.08653), (0.09939, -0.04726, -0.09795), (-0.05845, -0.04726, -0.172), (0.02717, -0.04726, -0.172), (0.02717, 0.04726, -0.172), (0.01363, -0.04726, -0.2973), (0.01363, 0.04726, -0.2973), (-0.05845, 0.04726, -0.172), (0.09573, -0.04726, -0.4053), (0.09573, 0.04726, -0.4053), (-0.04491, 0.04726, -0.2973), (-0.04491, -0.04726, -0.2973), (0.05908, -0.04726, -0.4286), (0.05908, 0.04726, -0.4286), (0.1198, 0.04726, -0.4473), (0.1198, -0.04726, -0.4473), (0.1565, 0.04726, -0.424), (0.1565, -0.04726, -0.424)], [], [(0, 1, 2, 3), (3, 2, 4, 5), (5, 4, 6, 7), (7, 6, 1, 0), (7, 0, 8, 9), (4, 2, 1, 6), (10, 9, 11, 12), (3, 5, 10, 13), (5, 7, 9, 10), (0, 3, 13, 8), (12, 11, 14, 15), (13, 10, 12, 16), (8, 13, 16, 17), (9, 8, 17, 11), (18, 19, 20, 21), (11, 17, 18, 14), (17, 16, 19, 18), (16, 12, 15, 19), (20, 22, 23, 21), (19, 15, 22, 20), (15, 14, 23, 22), (14, 18, 21, 23)])
_uv = me_cube_010_cube_000.uv_layers.new(name='UVMap')
_uv.uv.foreach_set('vector', [0.01259, 0.9972, 0.01071, 0.9972, 0.01071, 0.9953, 0.01259, 0.9953, 0.01259, 0.9972, 0.01071, 0.9972, 0.01071, 0.9953, 0.01259, 0.9953, 0.01259, 0.9972, 0.01071, 0.9972, 0.01071, 0.9953, 0.01259, 0.9953, 0.01259, 0.9972, 0.01071, 0.9972, 0.01071, 0.9953, 0.01259, 0.9953, 0.01259, 0.9972, 0.01071, 0.9972, 0.01071, 0.9953, 0.01259, 0.9953, 0.01259, 0.9972, 0.01071, 0.9972, 0.01071, 0.9953, 0.01259, 0.9953, 0.01259, 0.9972, 0.01071, 0.9972, 0.01071, 0.9953, 0.01259, 0.9953, 0.01259, 0.9972, 0.01071, 0.9972, 0.01071, 0.9953, 0.01259, 0.9953, 0.01259, 0.9972, 0.01071, 0.9972, 0.01071, 0.9953, 0.01259, 0.9953, 0.01259, 0.9972, 0.01071, 0.9972, 0.01071, 0.9953, 0.01259, 0.9953, 0.01259, 0.9972, 0.01071, 0.9972, 0.01071, 0.9953, 0.01259, 0.9953, 0.01259, 0.9972, 0.01071, 0.9972, 0.01071, 0.9953, 0.01259, 0.9953, 0.01259, 0.9972, 0.01071, 0.9972, 0.01071, 0.9953, 0.01259, 0.9953, 0.01259, 0.9972, 0.01071, 0.9972, 0.01071, 0.9953, 0.01259, 0.9953, 0.01259, 0.9972, 0.01071, 0.9972, 0.01071, 0.9953, 0.01259, 0.9953, 0.01259, 0.9972, 0.01071, 0.9972, 0.01071, 0.9953, 0.01259, 0.9953, 0.01259, 0.9972, 0.01071, 0.9972, 0.01071, 0.9953, 0.01259, 0.9953, 0.01259, 0.9972, 0.01071, 0.9972, 0.01071, 0.9953, 0.01259, 0.9953, 0.01259, 0.9972, 0.01071, 0.9972, 0.01071, 0.9953, 0.01259, 0.9953, 0.01259, 0.9972, 0.01071, 0.9972, 0.01071, 0.9953, 0.01259, 0.9953, 0.01259, 0.9972, 0.01071, 0.9972, 0.01071, 0.9953, 0.01259, 0.9953, 0.01259, 0.9972, 0.01071, 0.9972, 0.01071, 0.9953, 0.01259, 0.9953])
me_cube_010_cube_000.materials.append(mat_omnimat)
me_cube_010_cube_000.use_remesh_preserve_volume = False
me_cube_010_cube_000.use_remesh_preserve_attributes = False
me_cube_010_cube_000.use_mirror_vertex_groups = False
me_cube_010_cube_000.update()
me_cube_010_cube_000.normals_split_custom_set([tuple(v) for v in zip(*[iter([-1.0, 0.0, 0.0, -1.0, 0.0, 0.0, -1.0, 0.0, 0.0, -1.0, 0.0, 0.0, 0.0, 1.0, 1.095e-07, 0.0, 1.0, 1.095e-07, 0.0, 1.0, 1.095e-07, 0.0, 1.0, 1.095e-07, 1.0, 0.0, 0.0, 1.0, 0.0, 0.0, 1.0, 0.0, 0.0, 1.0, 0.0, 0.0, 0.0, -1.0, -1.368e-07, 0.0, -1.0, -1.368e-07, 0.0, -1.0, -1.368e-07, 0.0, -1.0, -1.368e-07, 0.0, -1.0, 0.0, 0.0, -1.0, 0.0, 0.0, -1.0, 0.0, 0.0, -1.0, 0.0, 0.0, 0.0, 1.0, 0.0, 0.0, 1.0, 0.0, 0.0, 1.0, 0.0, 0.0, 1.0, 0.9942, 1.954e-08, -0.1074, 0.9942, 1.954e-08, -0.1074, 0.9942, 1.954e-08, -0.1074, 0.9942, 1.954e-08, -0.1074, 0.0, 1.0, 1.862e-07, 0.0, 1.0, 1.862e-07, 0.0, 1.0, 1.862e-07, 0.0, 1.0, 1.862e-07, 0.7159, 2.03e-07, -0.6982, 0.7159, 2.03e-07, -0.6982, 0.7159, 2.03e-07, -0.6982, 0.7159, 2.03e-07, -0.6982, -0.941, 7.883e-08, -0.3385, -0.941, 7.883e-08, -0.3385, -0.941, 7.883e-08, -0.3385, -0.941, 7.883e-08, -0.3385, 0.796, 0.0, 0.6053, 0.796, 0.0, 0.6053, 0.796, 0.0, 0.6053, 0.796, 0.0, 0.6053, 0.0, 1.0, 1.289e-07, 0.0, 1.0, 1.289e-07, 0.0, 1.0, 1.289e-07, 0.0, 1.0, 1.289e-07, -0.9942, 3.908e-08, -0.1074, -0.9942, 3.908e-08, -0.1074, -0.9942, 3.908e-08, -0.1074, -0.9942, 3.908e-08, -0.1074, 0.0, -1.0, -1.546e-07, 0.0, -1.0, -1.546e-07, 0.0, -1.0, -1.546e-07, 0.0, -1.0, -1.546e-07, -0.2938, 0.0, -0.9559, -0.2938, 0.0, -0.9559, -0.2938, 0.0, -0.9559, -0.2938, 0.0, -0.9559, -1.043e-08, -1.0, -1.717e-08, -1.043e-08, -1.0, -1.717e-08, -1.043e-08, -1.0, -1.717e-08, -1.043e-08, -1.0, -1.717e-08, -0.7839, 0.0, -0.6209, -0.7839, 0.0, -0.6209, -0.7839, 0.0, -0.6209, -0.7839, 0.0, -0.6209, 4.018e-09, 1.0, 1.889e-07, 4.018e-09, 1.0, 1.889e-07, 4.018e-09, 1.0, 1.889e-07, 4.018e-09, 1.0, 1.889e-07, 0.5371, 0.0, -0.8435, 0.5371, 0.0, -0.8435, 0.5371, 0.0, -0.8435, 0.5371, 0.0, -0.8435, 3.309e-08, 1.0, 1.661e-07, 3.309e-08, 1.0, 1.661e-07, 3.309e-08, 1.0, 1.661e-07, 3.309e-08, 1.0, 1.661e-07, 0.2938, 0.0, 0.9559, 0.2938, 0.0, 0.9559, 0.2938, 0.0, 0.9559, 0.2938, 0.0, 0.9559, -3.309e-08, -1.0, -1.108e-07, -3.309e-08, -1.0, -1.108e-07, -3.309e-08, -1.0, -1.108e-07, -3.309e-08, -1.0, -1.108e-07])] * 3)])
me_cube_002 = bpy.data.meshes.new('Cube.002')
me_cube_002.from_pydata([(-0.4965, -0.02482, -0.1141), (-0.4965, -0.02482, 0.1157), (0.3985, -0.02482, 0.1157), (0.3985, -0.02482, -0.1173), (-0.4965, 0.02482, -0.1141), (-0.4965, 0.02482, 0.1157), (0.3985, 0.02482, 0.1157), (0.3985, 0.02482, -0.1173)], [], [(3, 2, 1, 0), (7, 4, 5, 6), (1, 5, 4, 0), (0, 4, 7, 3), (2, 6, 5, 1), (3, 7, 6, 2)])
_uv = me_cube_002.uv_layers.new(name='UVMap')
_uv.uv.foreach_set('vector', [0.004491, 0.9986, 0.004491, 0.9986, 0.004491, 0.9986, 0.004491, 0.9986, 0.004491, 0.9986, 0.004491, 0.9986, 0.004491, 0.9986, 0.004491, 0.9986, 0.004491, 0.9986, 0.004491, 0.9986, 0.004491, 0.9986, 0.004491, 0.9986, 0.004491, 0.9986, 0.004491, 0.9986, 0.004491, 0.9986, 0.004491, 0.9986, 0.004491, 0.9986, 0.004491, 0.9986, 0.004491, 0.9986, 0.004491, 0.9986, 0.004491, 0.9986, 0.004491, 0.9986, 0.004491, 0.9986, 0.004491, 0.9986])
me_cube_002.materials.append(mat_omnimat)
me_cube_002.use_remesh_preserve_volume = False
me_cube_002.use_remesh_preserve_attributes = False
me_cube_002.use_mirror_vertex_groups = False
me_cube_002.update()
me_cylinder_001 = bpy.data.meshes.new('Cylinder.001')
me_cylinder_001.from_pydata([(-0.4099, 0.8765, -3.094e-08), (0.4099, 0.8765, 3.094e-08), (-0.4099, 0.7897, -0.3803), (0.4099, 0.7897, -0.3803), (-0.4099, 0.5465, -0.6853), (0.4099, 0.5465, -0.6853), (-0.4099, 0.195, -0.8545), (0.4099, 0.195, -0.8545), (-0.4099, -0.195, -0.8545), (0.4099, -0.195, -0.8545), (-0.4099, -0.5465, -0.6853), (0.4099, -0.5465, -0.6853), (-0.4099, -0.7897, -0.3803), (0.4099, -0.7897, -0.3803), (-0.4099, -0.8765, -1.633e-07), (0.4099, -0.8765, -1.014e-07), (-0.4099, -0.7897, 0.3803), (0.4099, -0.7897, 0.3803), (-0.3725, -0.5206, 0.7564), (0.3725, -0.5206, 0.7564), (-0.3725, -0.3422, 0.8105), (0.3725, -0.3422, 0.8105), (-0.4099, 0.195, 0.8545), (0.4099, 0.195, 0.8545), (-0.4099, 0.5465, 0.6853), (0.4099, 0.5465, 0.6853), (-0.4099, 0.7897, 0.3803), (0.4099, 0.7897, 0.3803), (0.4099, -0.5465, 0.6853), (-0.4099, -0.5465, 0.6853), (-0.4099, -0.195, 0.8545), (0.4099, -0.195, 0.8545), (0.3389, -0.4924, 1.149), (-0.3389, -0.4924, 1.149), (-0.3389, -0.3606, 1.149), (0.3389, -0.3606, 1.149), (-0.4099, 0.4802, -6.637e-08), (-0.4099, 0.4327, -0.2084), (-0.4099, 0.2994, -0.3755), (-0.4099, 0.1069, -0.4682), (-0.4099, -0.1069, -0.4682), (-0.4099, -0.2994, -0.3755), (-0.4099, -0.4327, -0.2084), (-0.4099, -0.4802, -1.389e-07), (-0.4099, -0.4327, 0.2084), (-0.4099, -0.2994, 0.3755), (-0.4099, -0.1069, 0.4682), (-0.4099, 0.1069, 0.4682), (-0.4099, 0.2994, 0.3755), (-0.4099, 0.4327, 0.2084), (-0.3415, 0.3703, -7.438e-08), (-0.3415, 0.3336, -0.1607), (-0.3415, 0.2309, -0.2895), (-0.3415, 0.08239, -0.361), (-0.3415, -0.08239, -0.361), (-0.3415, -0.2309, -0.2895), (-0.3415, -0.3336, -0.1607), (-0.3415, -0.3703, -1.303e-07), (-0.3415, -0.3336, 0.1607), (-0.3415, -0.2309, 0.2895), (-0.3415, -0.08239, 0.361), (-0.3415, 0.08239, 0.361), (-0.3415, 0.2309, 0.2895), (-0.3415, 0.3336, 0.1607), (0.3725, -0.523, 1.148), (-0.3725, -0.523, 1.148), (-0.3725, -0.3301, 1.149), (0.3725, -0.3301, 1.149), (0.3389, -0.4922, 1.063), (-0.3389, -0.4922, 1.063), (-0.3389, -0.3604, 1.063), (0.3389, -0.3604, 1.063)], [], [(0, 1, 3, 2), (2, 3, 5, 4), (4, 5, 7, 6), (6, 7, 9, 8), (8, 9, 11, 10), (10, 11, 13, 12), (12, 13, 15, 14), (14, 15, 17, 16), (16, 17, 28, 29), (19, 21, 67, 64), (30, 31, 23, 22), (22, 23, 25, 24), (3, 1, 27, 25, 23, 31, 28, 17, 15, 13, 11, 9, 7, 5), (24, 25, 27, 26), (26, 27, 1, 0), (2, 4, 38, 37), (19, 18, 29, 28), (18, 20, 30, 29), (21, 19, 28, 31), (20, 21, 31, 30), (33, 32, 68, 69), (18, 19, 64, 65), (21, 20, 66, 67), (20, 18, 65, 66), (48, 49, 63, 62), (12, 14, 43, 42), (22, 24, 48, 47), (8, 10, 41, 40), (29, 30, 46, 45), (4, 6, 39, 38), (14, 16, 44, 43), (0, 2, 37, 36), (24, 26, 49, 48), (10, 12, 42, 41), (30, 22, 47, 46), (6, 8, 40, 39), (16, 29, 45, 44), (26, 0, 36, 49), (50, 51, 52, 53, 54, 55, 56, 57, 58, 59, 60, 61, 62, 63), (41, 42, 56, 55), (49, 36, 50, 63), (42, 43, 57, 56), (43, 44, 58, 57), (36, 37, 51, 50), (44, 45, 59, 58), (37, 38, 52, 51), (45, 46, 60, 59), (38, 39, 53, 52), (46, 47, 61, 60), (39, 40, 54, 53), (47, 48, 62, 61), (40, 41, 55, 54), (32, 33, 65, 64), (33, 34, 66, 65), (35, 32, 64, 67), (34, 35, 67, 66), (69, 68, 71, 70), (35, 34, 70, 71), (34, 33, 69, 70), (32, 35, 71, 68)])
_uv = me_cylinder_001.uv_layers.new(name='UVMap')
_uv.uv.foreach_set('vector', [0.02012, 0.9974, 0.01947, 0.9974, 0.01947, 0.9967, 0.02012, 0.9967, 0.02012, 0.9974, 0.01947, 0.9974, 0.01947, 0.9967, 0.02012, 0.9967, 0.02012, 0.9974, 0.01947, 0.9974, 0.01947, 0.9967, 0.02012, 0.9967, 0.02012, 0.9974, 0.01947, 0.9974, 0.01947, 0.9967, 0.02012, 0.9967, 0.02012, 0.9974, 0.01947, 0.9974, 0.01947, 0.9967, 0.02012, 0.9967, 0.02012, 0.9974, 0.01947, 0.9974, 0.01947, 0.9967, 0.02012, 0.9967, 0.02012, 0.9974, 0.01947, 0.9974, 0.01947, 0.9967, 0.02012, 0.9967, 0.02012, 0.9974, 0.01947, 0.9974, 0.01947, 0.9967, 0.02012, 0.9967, 0.02012, 0.9974, 0.01947, 0.9974, 0.01947, 0.9967, 0.02012, 0.9967, 0.02012, 0.9974, 0.01947, 0.9974, 0.01947, 0.9967, 0.02012, 0.9967, 0.02012, 0.9974, 0.01947, 0.9974, 0.01947, 0.9967, 0.02012, 0.9967, 0.02012, 0.9974, 0.01947, 0.9974, 0.01947, 0.9967, 0.02012, 0.9967, 0.01979, 0.9967, 0.01965, 0.9967, 0.01954, 0.9968, 0.01947, 0.997, 0.01947, 0.9971, 0.01954, 0.9972, 0.01965, 0.9973, 0.01979, 0.9974, 0.01994, 0.9973, 0.02005, 0.9972, 0.02012, 0.9971, 0.02012, 0.997, 0.02005, 0.9968, 0.01994, 0.9967, 0.02012, 0.9974, 0.01947, 0.9974, 0.01947, 0.9967, 0.02012, 0.9967, 0.02012, 0.9974, 0.01947, 0.9974, 0.01947, 0.9967, 0.02012, 0.9967, 0.02012, 0.9974, 0.01947, 0.9974, 0.01947, 0.9967, 0.02012, 0.9967, 0.02012, 0.9974, 0.01947, 0.9974, 0.01947, 0.9967, 0.02012, 0.9967, 0.02012, 0.9974, 0.01947, 0.9974, 0.01947, 0.9967, 0.02012, 0.9967, 0.02012, 0.9974, 0.01947, 0.9974, 0.01947, 0.9967, 0.02012, 0.9967, 0.02012, 0.9974, 0.01947, 0.9974, 0.01947, 0.9967, 0.02012, 0.9967, 0.09763, 0.008343, 0.09698, 0.008343, 0.09698, 0.007686, 0.09763, 0.007686, 0.02012, 0.9974, 0.01947, 0.9974, 0.01947, 0.9967, 0.02012, 0.9967, 0.02012, 0.9974, 0.01947, 0.9974, 0.01947, 0.9967, 0.02012, 0.9967, 0.02012, 0.9974, 0.01947, 0.9974, 0.01947, 0.9967, 0.02012, 0.9967, 0.02012, 0.9974, 0.01947, 0.9974, 0.01947, 0.9967, 0.02012, 0.9967, 0.02012, 0.9974, 0.01947, 0.9974, 0.01947, 0.9967, 0.02012, 0.9967, 0.02012, 0.9974, 0.01947, 0.9974, 0.01947, 0.9967, 0.02012, 0.9967, 0.02012, 0.9974, 0.01947, 0.9974, 0.01947, 0.9967, 0.02012, 0.9967, 0.02012, 0.9974, 0.01947, 0.9974, 0.01947, 0.9967, 0.02012, 0.9967, 0.02012, 0.9974, 0.01947, 0.9974, 0.01947, 0.9967, 0.02012, 0.9967, 0.02012, 0.9974, 0.01947, 0.9974, 0.01947, 0.9967, 0.02012, 0.9967, 0.02012, 0.9974, 0.01947, 0.9974, 0.01947, 0.9967, 0.02012, 0.9967, 0.02012, 0.9974, 0.01947, 0.9974, 0.01947, 0.9967, 0.02012, 0.9967, 0.02012, 0.9974, 0.01947, 0.9974, 0.01947, 0.9967, 0.02012, 0.9967, 0.02012, 0.9974, 0.01947, 0.9974, 0.01947, 0.9967, 0.02012, 0.9967, 0.02012, 0.9974, 0.01947, 0.9974, 0.01947, 0.9967, 0.02012, 0.9967, 0.02012, 0.9974, 0.01947, 0.9974, 0.01947, 0.9967, 0.02012, 0.9967, 0.02012, 0.9974, 0.01947, 0.9974, 0.01947, 0.9967, 0.02012, 0.9967, 0.01979, 0.9967, 0.01965, 0.9967, 0.01954, 0.9968, 0.01947, 0.997, 0.01947, 0.9971, 0.01954, 0.9972, 0.01965, 0.9973, 0.01979, 0.9974, 0.01994, 0.9973, 0.02005, 0.9972, 0.02012, 0.9971, 0.02012, 0.997, 0.02005, 0.9968, 0.01994, 0.9967, 0.02012, 0.9974, 0.01947, 0.9974, 0.01947, 0.9967, 0.02012, 0.9967, 0.02012, 0.9974, 0.01947, 0.9974, 0.01947, 0.9967, 0.02012, 0.9967, 0.02012, 0.9974, 0.01947, 0.9974, 0.01947, 0.9967, 0.02012, 0.9967, 0.02012, 0.9974, 0.01947, 0.9974, 0.01947, 0.9967, 0.02012, 0.9967, 0.02012, 0.9974, 0.01947, 0.9974, 0.01947, 0.9967, 0.02012, 0.9967, 0.02012, 0.9974, 0.01947, 0.9974, 0.01947, 0.9967, 0.02012, 0.9967, 0.02012, 0.9974, 0.01947, 0.9974, 0.01947, 0.9967, 0.02012, 0.9967, 0.02012, 0.9974, 0.01947, 0.9974, 0.01947, 0.9967, 0.02012, 0.9967, 0.02012, 0.9974, 0.01947, 0.9974, 0.01947, 0.9967, 0.02012, 0.9967, 0.02012, 0.9974, 0.01947, 0.9974, 0.01947, 0.9967, 0.02012, 0.9967, 0.02012, 0.9974, 0.01947, 0.9974, 0.01947, 0.9967, 0.02012, 0.9967, 0.02012, 0.9974, 0.01947, 0.9974, 0.01947, 0.9967, 0.02012, 0.9967, 0.02012, 0.9974, 0.01947, 0.9974, 0.01947, 0.9967, 0.02012, 0.9967, 0.0116, 0.9974, 0.01094, 0.9974, 0.01094, 0.9967, 0.0116, 0.9967, 0.0116, 0.9974, 0.01094, 0.9974, 0.01094, 0.9967, 0.0116, 0.9967, 0.0116, 0.9974, 0.01094, 0.9974, 0.01094, 0.9967, 0.0116, 0.9967, 0.0116, 0.9974, 0.01094, 0.9974, 0.01094, 0.9967, 0.0116, 0.9967, 0.09763, 0.008343, 0.09698, 0.008343, 0.09698, 0.007686, 0.09763, 0.007686, 0.09763, 0.008343, 0.09698, 0.008343, 0.09698, 0.007686, 0.09763, 0.007686, 0.09763, 0.008343, 0.09698, 0.008343, 0.09698, 0.007686, 0.09763, 0.007686, 0.09763, 0.008343, 0.09698, 0.008343, 0.09698, 0.007686, 0.09763, 0.007686])
me_cylinder_001.materials.append(mat_omnimat)
me_cylinder_001.use_remesh_preserve_volume = False
me_cylinder_001.use_remesh_preserve_attributes = False
me_cylinder_001.use_mirror_vertex_groups = False
me_cylinder_001.update()
arm_armature = bpy.data.armatures.new('Armature')  # bones are not reproduced

# ---- objects
ob_armature = bpy.data.objects.new('Armature', arm_armature)
ob_cube_002 = bpy.data.objects.new('Cube.002', me_cube_003)
ob_cube = bpy.data.objects.new('Cube', me_cube_001)
ob_trigger = bpy.data.objects.new('Trigger', me_cube_010_cube_009)
ob_cylinder = bpy.data.objects.new('Cylinder', me_cylinder_007)
ob_generic_tripod = bpy.data.objects.new('Generic Tripod', me_cube_005)
ob_trigger_001 = bpy.data.objects.new('Trigger.001', me_cube_010_cube_000)
ob_cube_001 = bpy.data.objects.new('Cube.001', me_cube_002)
ob_cylinder_001 = bpy.data.objects.new('Cylinder.001', me_cylinder_001)
ob_hemi = bpy.data.objects.new('Hemi', light_hemi)

# ---- transforms, parenting, visibility, modifiers, constraints
ob_armature.location = (-0.7049, 0.0, -0.2291)
ob_armature.show_in_front = True
ob_armature.lineart.crease_threshold = 0.0
ob_cube_002.parent = ob_armature
ob_cube_002.matrix_parent_inverse = Matrix(((1.0, 0.0, 0.0, 0.7049), (0.0, 0.0, 1.0, -0.1012), (0.0, -1.0, 0.0, 0.0), (0.0, 0.0, 0.0, 1.0)))
ob_cube_002.location = (-1.75, 0.0, 0.5389)
ob_cube_002.lineart.crease_threshold = 0.0
ob_cube.parent = ob_armature
ob_cube.matrix_parent_inverse = Matrix(((1.0, 0.0, 0.0, 0.7049), (0.0, 0.0, 1.0, -0.1012), (0.0, -1.0, 0.0, 0.0), (0.0, 0.0, 0.0, 1.0)))
ob_cube.location = (-3.514, 0.0, -0.08859)
ob_cube.lineart.crease_threshold = 0.0
ob_trigger.parent = ob_armature
ob_trigger.matrix_parent_inverse = Matrix(((1.0, 0.0, 0.0, 0.7049), (0.0, 0.0, 1.0, -0.1012), (0.0, -1.0, 0.0, 0.0), (0.0, 0.0, 0.0, 1.0)))
ob_trigger.location = (-0.1323, 0.0, -0.2567)
ob_trigger.lineart.crease_threshold = 0.0
ob_cylinder.parent = ob_armature
ob_cylinder.matrix_parent_inverse = Matrix(((1.0, 0.0, 0.0, 0.7049), (0.0, 0.0, 1.0, -0.1012), (0.0, -1.0, 0.0, 0.0), (0.0, 0.0, 0.0, 1.0)))
ob_cylinder.location = (1.543, 0.0004858, -0.08855)
ob_cylinder.lineart.crease_threshold = 0.0
ob_generic_tripod.parent = ob_armature
ob_generic_tripod.matrix_parent_inverse = Matrix(((1.0, -0.0, -3.894e-07, -3.397), (0.0, -1.0, 0.0, -0.1651), (-3.874e-07, -0.0, -1.0, -0.257), (0.0, 0.0, 0.0, 1.0)))
ob_generic_tripod.location = (3.396, -4.765e-16, -0.406)
ob_generic_tripod.lineart.crease_threshold = 0.0
ob_trigger_001.parent = ob_armature
ob_trigger_001.matrix_parent_inverse = Matrix(((1.0, 0.0, 0.0, 0.1475), (0.0, 0.0, 1.0, 0.1324), (0.0, -1.0, 0.0, 0.0), (0.0, 0.0, 0.0, 1.0)))
ob_trigger_001.location = (-0.1323, 0.0, -0.2567)
ob_trigger_001.lineart.crease_threshold = 0.0
ob_cube_001.parent = ob_armature
ob_cube_001.matrix_parent_inverse = Matrix(((0.0, -7.55e-08, -1.0, 0.09752), (1.0, 0.0, 0.0, 2.231), (0.0, -1.0, 7.55e-08, -7.363e-09), (0.0, 0.0, 0.0, 1.0)))
ob_cube_001.location = (-2.478, -0.2437, 0.1089)
ob_cube_001.lineart.crease_threshold = 0.0
ob_cylinder_001.parent = ob_armature
ob_cylinder_001.matrix_parent_inverse = Matrix(((1.0, 0.0, 0.0, 2.561), (0.0, 0.0, 1.0, 1.322), (0.0, -1.0, 0.0, 0.0), (0.0, 0.0, 0.0, 1.0)))
ob_cylinder_001.location = (-2.53, 0.4229, -1.499)
ob_cylinder_001.lineart.crease_threshold = 0.0
ob_hemi.location = (28.39, 39.76, 0.0)
ob_hemi.lineart.crease_threshold = 0.0

# ---- collection membership
col_collection_1.objects.link(ob_armature)
col_collection_1.objects.link(ob_cube_002)
col_collection_1.objects.link(ob_cube)
col_collection_1.objects.link(ob_trigger)
col_collection_1.objects.link(ob_cylinder)
col_collection_1.objects.link(ob_generic_tripod)
col_collection_1.objects.link(ob_trigger_001)
col_collection_1.objects.link(ob_cube_001)
col_collection_1.objects.link(ob_cylinder_001)
col_collection_1.objects.link(ob_hemi)

# ---- scene / render settings (as saved in the file)
scene.frame_start = 1; scene.frame_end = 250; scene.frame_set(1)
scene.render.engine = 'BLENDER_EEVEE_NEXT'
scene.render.resolution_percentage = 50
scene.render.dither_intensity = 0.0
scene.cycles.use_denoising = False
scene.cycles.samples = 128
scene.cycles.sampling_pattern = 'TABULATED_SOBOL'
scene.cycles.use_adaptive_sampling = False
scene.cycles.use_light_tree = False
scene.cycles.blur_glossy = 0.0
scene.cycles.sample_clamp_indirect = 0.0
scene.view_settings.view_transform = 'Standard'
bpy.context.view_layer.update()

# ---- added for rendering (the .blend has no active camera): camera
cam_auto = bpy.data.cameras.new('AutoCamera')
cam_auto.lens = 50.0
cam_auto.sensor_width = 36.0
cam_auto.clip_end = 1000.0
ob_auto_camera = bpy.data.objects.new('AutoCamera', cam_auto)
scene.collection.objects.link(ob_auto_camera)
ob_auto_camera.location = (10.2183, -12.2682, 7.19658)
ob_auto_camera.rotation_euler = (1.09748, -7.21219e-08, 0.694738)
scene.camera = ob_auto_camera
bpy.context.view_layer.update()
